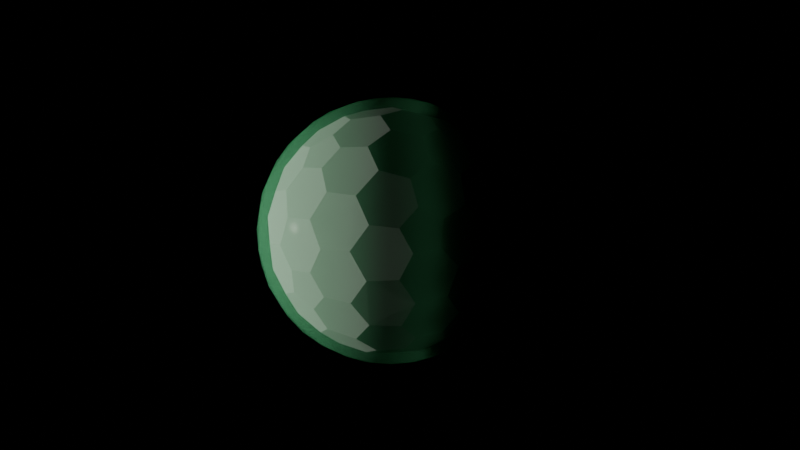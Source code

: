 # Source: test-hex-2.blend  (saved by Blender 4.4.30; exported with 4.5.12 LTS)
import bpy
from mathutils import Matrix  # noqa: F401  (used for matrix-valued properties, if any)

bpy.ops.wm.read_factory_settings(use_empty=True)
scene = bpy.context.scene
scene.name = 'Scene'

# ---- materials (node trees are filled in below, after node groups)
mat_x = bpy.data.materials.new('材质')

# ---- material node trees
mat_x.use_nodes = True; mat_x.node_tree.nodes.clear()
_N = mat_x.node_tree.nodes; _L = mat_x.node_tree.links
n0 = _N.new('ShaderNodeBsdfPrincipled'); n0.name = '原理化 BSDF'; n0.location = (2, 280)
n0.inputs[0].default_value = (0.2384, 0.7913, 0.4452, 1.0)
n0.inputs[2].default_value = 0.0
n0.inputs[3].default_value = 1.1
n0.inputs[4].default_value = 0.35
n0.inputs[9].default_value = (40.0, 40.0, 40.0)
n0.inputs[10].default_value = 1.0
n0.inputs[18].default_value = 0.12
n0.inputs[20].default_value = 0.0
n0.inputs[21].default_value = 4.0
n0.inputs[24].default_value = 0.2
n0.inputs[25].default_value = 1.0
n0.inputs[26].default_value = (0.0661, 1.0, 0.3798, 1.0)
n0.inputs[27].default_value = (0.3714, 1.0, 0.9849, 1.0)
n0.inputs[30].default_value = 2.0
n1 = _N.new('ShaderNodeOutputMaterial'); n1.name = '材质输出'; n1.location = (649, 289)
n2 = _N.new('ShaderNodeRGB'); n2.name = 'RGB'; n2.location = (-126, 466)
n2.outputs[0].default_value = (0.2384, 0.7913, 0.4452, 1.0)
n3 = _N.new('ShaderNodeVolumeScatter'); n3.name = '体积散射'; n3.location = (69, 458)
n3.phase = 'DRAINE'
n3.inputs[1].default_value = 0.0
n3.inputs[2].default_value = 1.0
n4 = _N.new('ShaderNodeAddShader'); n4.name = '相加着色器'; n4.location = (317, 209)
n5 = _N.new('ShaderNodeNewGeometry'); n5.name = '几何数据'; n5.location = (-208, 249)
_L.new(n2.outputs[0], n3.inputs[0])
_L.new(n0.outputs[0], n4.inputs[0])
_L.new(n4.outputs[0], n1.inputs[0])
_L.new(n3.outputs[0], n1.inputs[1])
_L.new(n5.outputs[8], n0.inputs[7])
n1.is_active_output = True

# ---- world
world_world = bpy.data.worlds.new('World'); scene.world = world_world
world_world.use_nodes = True; world_world.node_tree.nodes.clear()
_N = world_world.node_tree.nodes; _L = world_world.node_tree.links
n0 = _N.new('ShaderNodeOutputWorld'); n0.name = 'World Output'; n0.location = (300, 300)
n1 = _N.new('ShaderNodeBackground'); n1.name = 'Background'; n1.location = (10, 300)
n1.inputs[0].default_value = (0.05088, 0.05088, 0.05088, 1.0)
n1.inputs[1].default_value = 0.0
_L.new(n1.outputs[0], n0.inputs[0])
n0.is_active_output = True
world_world.color = (0.05088, 0.05088, 0.05088)
world_world.sun_shadow_jitter_overblur = 0.0

# ---- cameras
cam_x = bpy.data.cameras.new('摄像机')

# ---- lights
light_x = bpy.data.lights.new('点光', 'POINT')
light_x.color = (0.9295, 1.0, 0.862)
light_x.specular_factor = 0.0
light_x.transmission_factor = 0.0
light_x.cutoff_distance = 37.82
light_x.use_soft_falloff = False
light_x.energy = 2.5e+04
light_x.shadow_soft_size = 2.0
light_x.shadow_filter_radius = 0.0

# ---- meshes
me_x = bpy.data.meshes.new('球体')
me_x.from_pydata([(0.0, 2.97, 2.97), (0.0, 3.88, 1.607), (0.0, 4.119, 0.8194), (0.0, 4.2, 0.0), (0.0, 4.119, -0.8194), (0.0, 3.88, -1.607), (0.0, 3.492, -2.333), (0.0, 2.333, -3.492), (0.1599, 0.8036, 4.119), (0.3136, 1.576, 3.88), (0.4552, 2.289, 3.492), (0.5794, 2.913, 2.97), (0.6813, 3.425, 2.333), (0.757, 3.806, 1.607), (0.8036, 4.04, 0.8194), (0.8194, 4.119, 0.0), (0.8036, 4.04, -0.8194), (0.757, 3.806, -1.607), (0.6813, 3.425, -2.333), (0.5794, 2.913, -2.97), (0.4552, 2.289, -3.492), (0.3136, 1.576, -3.88), (0.1599, 0.8036, -4.119), (0.3136, 0.757, 4.119), (0.6151, 1.485, 3.88), (0.893, 2.156, 3.492), (1.137, 2.744, 2.97), (1.336, 3.226, 2.333), (1.485, 3.585, 1.607), (1.576, 3.806, 0.8194), (1.607, 3.88, 0.0), (1.576, 3.806, -0.8194), (1.485, 3.585, -1.607), (1.336, 3.226, -2.333), (1.137, 2.744, -2.97), (0.893, 2.156, -3.492), (0.6151, 1.485, -3.88), (0.3136, 0.757, -4.119), (0.4552, 0.6813, 4.119), (0.893, 1.336, 3.88), (1.296, 1.94, 3.492), (1.65, 2.469, 2.97), (1.94, 2.904, 2.333), (2.156, 3.226, 1.607), (2.289, 3.425, 0.8194), (2.333, 3.492, 0.0), (2.289, 3.425, -0.8194), (2.156, 3.226, -1.607), (1.94, 2.904, -2.333), (1.65, 2.469, -2.97), (1.296, 1.94, -3.492), (0.893, 1.336, -3.88), (0.4552, 0.6813, -4.119), (0.5794, 0.5794, 4.119), (1.137, 1.137, 3.88), (1.65, 1.65, 3.492), (2.1, 2.1, 2.97), (2.469, 2.469, 2.333), (2.744, 2.744, 1.607), (2.913, 2.913, 0.8194), (2.97, 2.97, 0.0), (2.913, 2.913, -0.8194), (2.744, 2.744, -1.607), (2.469, 2.469, -2.333), (2.1, 2.1, -2.97), (1.65, 1.65, -3.492), (1.137, 1.137, -3.88), (0.5794, 0.5794, -4.119), (0.6813, 0.4552, 4.119), (1.336, 0.893, 3.88), (1.94, 1.296, 3.492), (2.469, 1.65, 2.97), (2.904, 1.94, 2.333), (3.226, 2.156, 1.607), (3.425, 2.289, 0.8194), (3.492, 2.333, 0.0), (3.425, 2.289, -0.8194), (3.226, 2.156, -1.607), (2.904, 1.94, -2.333), (2.469, 1.65, -2.97), (1.94, 1.296, -3.492), (1.336, 0.893, -3.88), (0.6813, 0.4552, -4.119), (0.0, 0.0, 4.2), (0.757, 0.3136, 4.119), (1.485, 0.6151, 3.88), (2.156, 0.893, 3.492), (2.744, 1.137, 2.97), (3.226, 1.336, 2.333), (3.585, 1.485, 1.607), (3.806, 1.576, 0.8194), (3.88, 1.607, 0.0), (3.806, 1.576, -0.8194), (3.585, 1.485, -1.607), (3.226, 1.336, -2.333), (2.744, 1.137, -2.97), (2.156, 0.893, -3.492), (1.485, 0.6151, -3.88), (0.757, 0.3136, -4.119), (0.8036, 0.1599, 4.119), (1.576, 0.3136, 3.88), (2.289, 0.4552, 3.492), (2.913, 0.5794, 2.97), (3.425, 0.6813, 2.333), (3.806, 0.757, 1.607), (4.04, 0.8036, 0.8194), (4.119, 0.8194, 0.0), (4.04, 0.8036, -0.8194), (3.806, 0.757, -1.607), (3.425, 0.6813, -2.333), (2.913, 0.5794, -2.97), (2.289, 0.4552, -3.492), (1.576, 0.3136, -3.88), (0.8036, 0.1599, -4.119), (0.0, 0.0, -4.2), (0.8194, -1.49e-08, 4.119), (1.607, -2.682e-07, 3.88), (2.333, -2.086e-07, 3.492), (2.97, 0.0, 2.97), (3.492, -5.96e-08, 2.333), (3.88, 5.96e-08, 1.607), (4.119, -1.788e-07, 0.8194), (4.2, 5.96e-08, 0.0), (4.119, -1.788e-07, -0.8194), (3.88, 5.96e-08, -1.607), (3.492, -5.96e-08, -2.333), (2.97, 0.0, -2.97), (2.333, -2.086e-07, -3.492), (1.607, -2.682e-07, -3.88), (0.8194, -1.49e-08, -4.119), (0.8036, -0.1599, 4.119), (1.576, -0.3136, 3.88), (2.289, -0.4552, 3.492), (2.913, -0.5794, 2.97), (3.425, -0.6813, 2.333), (3.806, -0.757, 1.607), (4.04, -0.8036, 0.8194), (4.119, -0.8194, 0.0), (4.04, -0.8036, -0.8194), (3.806, -0.757, -1.607), (3.425, -0.6813, -2.333), (2.913, -0.5794, -2.97), (2.289, -0.4552, -3.492), (1.576, -0.3136, -3.88), (0.8036, -0.1599, -4.119), (0.757, -0.3136, 4.119), (1.485, -0.6151, 3.88), (2.156, -0.893, 3.492), (2.744, -1.137, 2.97), (3.226, -1.336, 2.333), (3.585, -1.485, 1.607), (3.806, -1.576, 0.8194), (3.88, -1.607, 0.0), (3.806, -1.576, -0.8194), (3.585, -1.485, -1.607), (3.226, -1.336, -2.333), (2.744, -1.137, -2.97), (2.156, -0.893, -3.492), (1.485, -0.6151, -3.88), (0.757, -0.3136, -4.119), (0.6813, -0.4552, 4.119), (1.336, -0.893, 3.88), (1.94, -1.296, 3.492), (2.469, -1.65, 2.97), (2.904, -1.94, 2.333), (3.226, -2.156, 1.607), (3.425, -2.289, 0.8194), (3.492, -2.333, 0.0), (3.425, -2.289, -0.8194), (3.226, -2.156, -1.607), (2.904, -1.94, -2.333), (2.469, -1.65, -2.97), (1.94, -1.296, -3.492), (1.336, -0.893, -3.88), (0.6813, -0.4552, -4.119), (0.5794, -0.5794, 4.119), (1.137, -1.137, 3.88), (1.65, -1.65, 3.492), (2.1, -2.1, 2.97), (2.469, -2.469, 2.333), (2.744, -2.744, 1.607), (2.913, -2.913, 0.8194), (2.97, -2.97, 0.0), (2.913, -2.913, -0.8194), (2.744, -2.744, -1.607), (2.469, -2.469, -2.333), (2.1, -2.1, -2.97), (1.65, -1.65, -3.492), (1.137, -1.137, -3.88), (0.5794, -0.5794, -4.119), (0.4552, -0.6813, 4.119), (0.893, -1.336, 3.88), (1.296, -1.94, 3.492), (1.65, -2.469, 2.97), (1.94, -2.904, 2.333), (2.156, -3.226, 1.607), (2.289, -3.425, 0.8194), (2.333, -3.492, 0.0), (2.289, -3.425, -0.8194), (2.156, -3.226, -1.607), (1.94, -2.904, -2.333), (1.65, -2.469, -2.97), (1.296, -1.94, -3.492), (0.893, -1.336, -3.88), (0.4552, -0.6813, -4.119), (0.3136, -0.757, 4.119), (0.6151, -1.485, 3.88), (0.893, -2.156, 3.492), (1.137, -2.744, 2.97), (1.336, -3.226, 2.333), (1.485, -3.585, 1.607), (1.576, -3.806, 0.8194), (1.607, -3.88, 0.0), (1.576, -3.806, -0.8194), (1.485, -3.585, -1.607), (1.336, -3.226, -2.333), (1.137, -2.744, -2.97), (0.893, -2.156, -3.492), (0.6151, -1.485, -3.88), (0.3136, -0.757, -4.119), (0.1599, -0.8036, 4.119), (0.3136, -1.576, 3.88), (0.4552, -2.289, 3.492), (0.5794, -2.913, 2.97), (0.6813, -3.425, 2.333), (0.757, -3.806, 1.607), (0.8036, -4.04, 0.8194), (0.8194, -4.119, 0.0), (0.8036, -4.04, -0.8194), (0.757, -3.806, -1.607), (0.6813, -3.425, -2.333), (0.5794, -2.913, -2.97), (0.4552, -2.289, -3.492), (0.3136, -1.576, -3.88), (0.1599, -0.8036, -4.119), (-4.47e-08, -0.8194, 4.119), (-4.47e-07, -1.607, 3.88), (-2.98e-07, -2.333, 3.492), (-5.96e-08, -2.97, 2.97), (-5.96e-08, -3.492, 2.333), (-1.192e-07, -3.88, 1.607), (-5.364e-07, -4.119, 0.8194), (-5.96e-08, -4.2, 0.0), (-5.364e-07, -4.119, -0.8194), (-1.192e-07, -3.88, -1.607), (-5.96e-08, -3.492, -2.333), (-5.96e-08, -2.97, -2.97), (-2.98e-07, -2.333, -3.492), (-4.47e-07, -1.607, -3.88), (-4.47e-08, -0.8194, -4.119), (-0.1599, -0.8036, 4.119), (-0.3136, -1.576, 3.88), (-0.4552, -2.289, 3.492), (-0.5794, -2.913, 2.97), (-0.6813, -3.425, 2.333), (-0.757, -3.806, 1.607), (-0.8036, -4.04, 0.8194), (-0.8194, -4.119, 0.0), (-0.8036, -4.04, -0.8194), (-0.757, -3.806, -1.607), (-0.6813, -3.425, -2.333), (-0.5794, -2.913, -2.97), (-0.4552, -2.289, -3.492), (-0.3136, -1.576, -3.88), (-0.1599, -0.8036, -4.119), (-0.3136, -0.757, 4.119), (-0.6151, -1.485, 3.88), (-0.893, -2.156, 3.492), (-1.137, -2.744, 2.97), (-1.336, -3.226, 2.333), (-1.485, -3.585, 1.607), (-1.576, -3.806, 0.8194), (-1.607, -3.88, 0.0), (-1.576, -3.806, -0.8194), (-1.485, -3.585, -1.607), (-1.336, -3.226, -2.333), (-1.137, -2.744, -2.97), (-0.893, -2.156, -3.492), (-0.6151, -1.485, -3.88), (-0.3136, -0.757, -4.119), (-0.4552, -0.6813, 4.119), (-0.893, -1.336, 3.88), (-1.296, -1.94, 3.492), (-1.65, -2.469, 2.97), (-1.94, -2.904, 2.333), (-2.156, -3.226, 1.607), (-2.289, -3.425, 0.8194), (-2.333, -3.492, 0.0), (-2.289, -3.425, -0.8194), (-2.156, -3.226, -1.607), (-1.94, -2.904, -2.333), (-1.65, -2.469, -2.97), (-1.296, -1.94, -3.492), (-0.893, -1.336, -3.88), (-0.4552, -0.6813, -4.119), (-0.5794, -0.5794, 4.119), (-1.137, -1.137, 3.88), (-1.65, -1.65, 3.492), (-2.1, -2.1, 2.97), (-2.469, -2.469, 2.333), (-2.744, -2.744, 1.607), (-2.913, -2.913, 0.8194), (-2.97, -2.97, 0.0), (-2.913, -2.913, -0.8194), (-2.744, -2.744, -1.607), (-2.469, -2.469, -2.333), (-2.1, -2.1, -2.97), (-1.65, -1.65, -3.492), (-1.137, -1.137, -3.88), (-0.5794, -0.5794, -4.119), (-0.6813, -0.4552, 4.119), (-1.336, -0.893, 3.88), (-1.94, -1.296, 3.492), (-2.469, -1.65, 2.97), (-2.904, -1.94, 2.333), (-3.226, -2.156, 1.607), (-3.425, -2.289, 0.8194), (-3.492, -2.333, 0.0), (-3.425, -2.289, -0.8194), (-3.226, -2.156, -1.607), (-2.904, -1.94, -2.333), (-2.469, -1.65, -2.97), (-1.94, -1.296, -3.492), (-1.336, -0.893, -3.88), (-0.6813, -0.4552, -4.119), (-0.757, -0.3136, 4.119), (-1.485, -0.6151, 3.88), (-2.156, -0.893, 3.492), (-2.744, -1.137, 2.97), (-3.226, -1.336, 2.333), (-3.585, -1.485, 1.607), (-3.806, -1.576, 0.8194), (-3.88, -1.607, 0.0), (-3.806, -1.576, -0.8194), (-3.585, -1.485, -1.607), (-3.226, -1.336, -2.333), (-2.744, -1.137, -2.97), (-2.156, -0.893, -3.492), (-1.485, -0.6151, -3.88), (-0.757, -0.3136, -4.119), (-0.8036, -0.1599, 4.119), (-1.576, -0.3136, 3.88), (-2.289, -0.4552, 3.492), (-2.913, -0.5794, 2.97), (-3.425, -0.6813, 2.333), (-3.806, -0.757, 1.607), (-4.04, -0.8036, 0.8194), (-4.119, -0.8194, 0.0), (-4.04, -0.8036, -0.8194), (-3.806, -0.757, -1.607), (-3.425, -0.6813, -2.333), (-2.913, -0.5794, -2.97), (-2.289, -0.4552, -3.492), (-1.576, -0.3136, -3.88), (-0.8036, -0.1599, -4.119), (-0.8194, 8.941e-08, 4.119), (-1.607, 4.172e-07, 3.88), (-2.333, 3.874e-07, 3.492), (-2.97, 2.98e-07, 2.97), (-3.492, 4.768e-07, 2.333), (-3.88, 5.364e-07, 1.607), (-4.119, 7.749e-07, 0.8194), (-4.2, 2.384e-07, 0.0), (-4.119, 7.749e-07, -0.8194), (-3.88, 5.364e-07, -1.607), (-3.492, 4.768e-07, -2.333), (-2.97, 2.98e-07, -2.97), (-2.333, 3.874e-07, -3.492), (-1.607, 4.172e-07, -3.88), (-0.8194, 8.941e-08, -4.119), (-0.8036, 0.1599, 4.119), (-1.576, 0.3136, 3.88), (-2.289, 0.4552, 3.492), (-2.913, 0.5794, 2.97), (-3.425, 0.6813, 2.333), (-3.806, 0.757, 1.607), (-4.04, 0.8036, 0.8194), (-4.119, 0.8194, 0.0), (-4.04, 0.8036, -0.8194), (-3.806, 0.757, -1.607), (-3.425, 0.6813, -2.333), (-2.913, 0.5794, -2.97), (-2.289, 0.4552, -3.492), (-1.576, 0.3136, -3.88), (-0.8036, 0.1599, -4.119), (-0.757, 0.3136, 4.119), (-1.485, 0.6151, 3.88), (-2.156, 0.893, 3.492), (-2.744, 1.137, 2.97), (-3.226, 1.336, 2.333), (-3.585, 1.485, 1.607), (-3.806, 1.576, 0.8194), (-3.88, 1.607, 0.0), (-3.806, 1.576, -0.8194), (-3.585, 1.485, -1.607), (-3.226, 1.336, -2.333), (-2.744, 1.137, -2.97), (-2.156, 0.893, -3.492), (-1.485, 0.6151, -3.88), (-0.757, 0.3136, -4.119), (-0.6813, 0.4552, 4.119), (-1.336, 0.893, 3.88), (-1.94, 1.296, 3.492), (-2.469, 1.65, 2.97), (-2.904, 1.94, 2.333), (-3.226, 2.156, 1.607), (-3.425, 2.289, 0.8194), (-3.492, 2.333, 0.0), (-3.425, 2.289, -0.8194), (-3.226, 2.156, -1.607), (-2.904, 1.94, -2.333), (-2.469, 1.65, -2.97), (-1.94, 1.296, -3.492), (-1.336, 0.893, -3.88), (-0.6813, 0.4552, -4.119), (-0.5794, 0.5794, 4.119), (-1.137, 1.137, 3.88), (-1.65, 1.65, 3.492), (-2.1, 2.1, 2.97), (-2.469, 2.469, 2.333), (-2.744, 2.744, 1.607), (-2.913, 2.913, 0.8194), (-2.97, 2.97, 0.0), (-2.913, 2.913, -0.8194), (-2.744, 2.744, -1.607), (-2.469, 2.469, -2.333), (-2.1, 2.1, -2.97), (-1.65, 1.65, -3.492), (-1.137, 1.137, -3.88), (-0.5794, 0.5794, -4.119), (-0.4552, 0.6813, 4.119), (-0.893, 1.336, 3.88), (-1.296, 1.94, 3.492), (-1.65, 2.469, 2.97), (-1.94, 2.904, 2.333), (-2.156, 3.226, 1.607), (-2.289, 3.425, 0.8194), (-2.333, 3.492, 0.0), (-2.289, 3.425, -0.8194), (-2.156, 3.226, -1.607), (-1.94, 2.904, -2.333), (-1.65, 2.469, -2.97), (-1.296, 1.94, -3.492), (-0.893, 1.336, -3.88), (-0.4552, 0.6813, -4.119), (-0.3136, 0.757, 4.119), (-0.6151, 1.485, 3.88), (-0.893, 2.156, 3.492), (-1.137, 2.744, 2.97), (-1.336, 3.226, 2.333), (-1.485, 3.585, 1.607), (-1.576, 3.806, 0.8194), (-1.607, 3.88, 0.0), (-1.576, 3.806, -0.8194), (-1.485, 3.585, -1.607), (-1.336, 3.226, -2.333), (-1.137, 2.744, -2.97), (-0.893, 2.156, -3.492), (-0.6151, 1.485, -3.88), (-0.3136, 0.757, -4.119), (-0.1599, 0.8036, 4.119), (-0.3136, 1.576, 3.88), (-0.4552, 2.289, 3.492), (-0.5794, 2.913, 2.97), (-0.6813, 3.425, 2.333), (-0.757, 3.806, 1.607), (-0.8036, 4.04, 0.8194), (-0.8194, 4.119, 0.0), (-0.8036, 4.04, -0.8194), (-0.757, 3.806, -1.607), (-0.6813, 3.425, -2.333), (-0.5794, 2.913, -2.97), (-0.4552, 2.289, -3.492), (-0.3136, 1.576, -3.88), (-0.1599, 0.8036, -4.119), (1.49e-07, 0.8194, 4.119), (4.768e-07, 1.607, 3.88), (4.768e-07, 2.333, 3.492), (7.153e-07, 3.492, 2.333), (4.768e-07, 2.97, -2.97), (4.768e-07, 1.607, -3.88), (1.49e-07, 0.8194, -4.119)], [], [(4, 3, 15, 16), (476, 475, 8, 9), (5, 4, 16, 17), (477, 476, 9, 10), (6, 5, 17, 18), (0, 477, 10, 11), (479, 6, 18, 19), (478, 0, 11, 12), (7, 479, 19, 20), (1, 478, 12, 13), (480, 7, 20, 21), (2, 1, 13, 14), (481, 480, 21, 22), (3, 2, 14, 15), (475, 83, 8), (114, 481, 22), (15, 14, 29, 30), (8, 83, 23), (114, 22, 37), (16, 15, 30, 31), (9, 8, 23, 24), (17, 16, 31, 32), (10, 9, 24, 25), (18, 17, 32, 33), (11, 10, 25, 26), (19, 18, 33, 34), (12, 11, 26, 27), (20, 19, 34, 35), (13, 12, 27, 28), (21, 20, 35, 36), (14, 13, 28, 29), (22, 21, 36, 37), (34, 33, 48, 49), (27, 26, 41, 42), (35, 34, 49, 50), (28, 27, 42, 43), (36, 35, 50, 51), (29, 28, 43, 44), (37, 36, 51, 52), (30, 29, 44, 45), (23, 83, 38), (114, 37, 52), (31, 30, 45, 46), (24, 23, 38, 39), (32, 31, 46, 47), (25, 24, 39, 40), (33, 32, 47, 48), (26, 25, 40, 41), (38, 83, 53), (114, 52, 67), (46, 45, 60, 61), (39, 38, 53, 54), (47, 46, 61, 62), (40, 39, 54, 55), (48, 47, 62, 63), (41, 40, 55, 56), (49, 48, 63, 64), (42, 41, 56, 57), (50, 49, 64, 65), (43, 42, 57, 58), (51, 50, 65, 66), (44, 43, 58, 59), (52, 51, 66, 67), (45, 44, 59, 60), (57, 56, 71, 72), (65, 64, 79, 80), (58, 57, 72, 73), (66, 65, 80, 81), (59, 58, 73, 74), (67, 66, 81, 82), (60, 59, 74, 75), (53, 83, 68), (114, 67, 82), (61, 60, 75, 76), (54, 53, 68, 69), (62, 61, 76, 77), (55, 54, 69, 70), (63, 62, 77, 78), (56, 55, 70, 71), (64, 63, 78, 79), (76, 75, 91, 92), (69, 68, 84, 85), (77, 76, 92, 93), (70, 69, 85, 86), (78, 77, 93, 94), (71, 70, 86, 87), (79, 78, 94, 95), (72, 71, 87, 88), (80, 79, 95, 96), (73, 72, 88, 89), (81, 80, 96, 97), (74, 73, 89, 90), (82, 81, 97, 98), (75, 74, 90, 91), (68, 83, 84), (114, 82, 98), (96, 95, 110, 111), (89, 88, 103, 104), (97, 96, 111, 112), (90, 89, 104, 105), (98, 97, 112, 113), (91, 90, 105, 106), (84, 83, 99), (114, 98, 113), (92, 91, 106, 107), (85, 84, 99, 100), (93, 92, 107, 108), (86, 85, 100, 101), (94, 93, 108, 109), (87, 86, 101, 102), (95, 94, 109, 110), (88, 87, 102, 103), (108, 107, 123, 124), (101, 100, 116, 117), (109, 108, 124, 125), (102, 101, 117, 118), (110, 109, 125, 126), (103, 102, 118, 119), (111, 110, 126, 127), (104, 103, 119, 120), (112, 111, 127, 128), (105, 104, 120, 121), (113, 112, 128, 129), (106, 105, 121, 122), (99, 83, 115), (114, 113, 129), (107, 106, 122, 123), (100, 99, 115, 116), (128, 127, 142, 143), (121, 120, 135, 136), (129, 128, 143, 144), (122, 121, 136, 137), (115, 83, 130), (114, 129, 144), (123, 122, 137, 138), (116, 115, 130, 131), (124, 123, 138, 139), (117, 116, 131, 132), (125, 124, 139, 140), (118, 117, 132, 133), (126, 125, 140, 141), (119, 118, 133, 134), (127, 126, 141, 142), (120, 119, 134, 135), (132, 131, 146, 147), (140, 139, 154, 155), (133, 132, 147, 148), (141, 140, 155, 156), (134, 133, 148, 149), (142, 141, 156, 157), (135, 134, 149, 150), (143, 142, 157, 158), (136, 135, 150, 151), (144, 143, 158, 159), (137, 136, 151, 152), (130, 83, 145), (114, 144, 159), (138, 137, 152, 153), (131, 130, 145, 146), (139, 138, 153, 154), (151, 150, 165, 166), (159, 158, 173, 174), (152, 151, 166, 167), (145, 83, 160), (114, 159, 174), (153, 152, 167, 168), (146, 145, 160, 161), (154, 153, 168, 169), (147, 146, 161, 162), (155, 154, 169, 170), (148, 147, 162, 163), (156, 155, 170, 171), (149, 148, 163, 164), (157, 156, 171, 172), (150, 149, 164, 165), (158, 157, 172, 173), (170, 169, 184, 185), (163, 162, 177, 178), (171, 170, 185, 186), (164, 163, 178, 179), (172, 171, 186, 187), (165, 164, 179, 180), (173, 172, 187, 188), (166, 165, 180, 181), (174, 173, 188, 189), (167, 166, 181, 182), (160, 83, 175), (114, 174, 189), (168, 167, 182, 183), (161, 160, 175, 176), (169, 168, 183, 184), (162, 161, 176, 177), (189, 188, 203, 204), (182, 181, 196, 197), (175, 83, 190), (114, 189, 204), (183, 182, 197, 198), (176, 175, 190, 191), (184, 183, 198, 199), (177, 176, 191, 192), (185, 184, 199, 200), (178, 177, 192, 193), (186, 185, 200, 201), (179, 178, 193, 194), (187, 186, 201, 202), (180, 179, 194, 195), (188, 187, 202, 203), (181, 180, 195, 196), (193, 192, 207, 208), (201, 200, 215, 216), (194, 193, 208, 209), (202, 201, 216, 217), (195, 194, 209, 210), (203, 202, 217, 218), (196, 195, 210, 211), (204, 203, 218, 219), (197, 196, 211, 212), (190, 83, 205), (114, 204, 219), (198, 197, 212, 213), (191, 190, 205, 206), (199, 198, 213, 214), (192, 191, 206, 207), (200, 199, 214, 215), (212, 211, 226, 227), (205, 83, 220), (114, 219, 234), (213, 212, 227, 228), (206, 205, 220, 221), (214, 213, 228, 229), (207, 206, 221, 222), (215, 214, 229, 230), (208, 207, 222, 223), (216, 215, 230, 231), (209, 208, 223, 224), (217, 216, 231, 232), (210, 209, 224, 225), (218, 217, 232, 233), (211, 210, 225, 226), (219, 218, 233, 234), (231, 230, 245, 246), (224, 223, 238, 239), (232, 231, 246, 247), (225, 224, 239, 240), (233, 232, 247, 248), (226, 225, 240, 241), (234, 233, 248, 249), (227, 226, 241, 242), (220, 83, 235), (114, 234, 249), (228, 227, 242, 243), (221, 220, 235, 236), (229, 228, 243, 244), (222, 221, 236, 237), (230, 229, 244, 245), (223, 222, 237, 238), (114, 249, 264), (243, 242, 257, 258), (236, 235, 250, 251), (244, 243, 258, 259), (237, 236, 251, 252), (245, 244, 259, 260), (238, 237, 252, 253), (246, 245, 260, 261), (239, 238, 253, 254), (247, 246, 261, 262), (240, 239, 254, 255), (248, 247, 262, 263), (241, 240, 255, 256), (249, 248, 263, 264), (242, 241, 256, 257), (235, 83, 250), (262, 261, 276, 277), (255, 254, 269, 270), (263, 262, 277, 278), (256, 255, 270, 271), (264, 263, 278, 279), (257, 256, 271, 272), (250, 83, 265), (114, 264, 279), (258, 257, 272, 273), (251, 250, 265, 266), (259, 258, 273, 274), (252, 251, 266, 267), (260, 259, 274, 275), (253, 252, 267, 268), (261, 260, 275, 276), (254, 253, 268, 269), (266, 265, 280, 281), (274, 273, 288, 289), (267, 266, 281, 282), (275, 274, 289, 290), (268, 267, 282, 283), (276, 275, 290, 291), (269, 268, 283, 284), (277, 276, 291, 292), (270, 269, 284, 285), (278, 277, 292, 293), (271, 270, 285, 286), (279, 278, 293, 294), (272, 271, 286, 287), (265, 83, 280), (114, 279, 294), (273, 272, 287, 288), (285, 284, 299, 300), (293, 292, 307, 308), (286, 285, 300, 301), (294, 293, 308, 309), (287, 286, 301, 302), (280, 83, 295), (114, 294, 309), (288, 287, 302, 303), (281, 280, 295, 296), (289, 288, 303, 304), (282, 281, 296, 297), (290, 289, 304, 305), (283, 282, 297, 298), (291, 290, 305, 306), (284, 283, 298, 299), (292, 291, 306, 307), (304, 303, 318, 319), (297, 296, 311, 312), (305, 304, 319, 320), (298, 297, 312, 313), (306, 305, 320, 321), (299, 298, 313, 314), (307, 306, 321, 322), (300, 299, 314, 315), (308, 307, 322, 323), (301, 300, 315, 316), (309, 308, 323, 324), (302, 301, 316, 317), (295, 83, 310), (114, 309, 324), (303, 302, 317, 318), (296, 295, 310, 311), (323, 322, 337, 338), (316, 315, 330, 331), (324, 323, 338, 339), (317, 316, 331, 332), (310, 83, 325), (114, 324, 339), (318, 317, 332, 333), (311, 310, 325, 326), (319, 318, 333, 334), (312, 311, 326, 327), (320, 319, 334, 335), (313, 312, 327, 328), (321, 320, 335, 336), (314, 313, 328, 329), (322, 321, 336, 337), (315, 314, 329, 330), (327, 326, 341, 342), (335, 334, 349, 350), (328, 327, 342, 343), (336, 335, 350, 351), (329, 328, 343, 344), (337, 336, 351, 352), (330, 329, 344, 345), (338, 337, 352, 353), (331, 330, 345, 346), (339, 338, 353, 354), (332, 331, 346, 347), (325, 83, 340), (114, 339, 354), (333, 332, 347, 348), (326, 325, 340, 341), (334, 333, 348, 349), (346, 345, 360, 361), (354, 353, 368, 369), (347, 346, 361, 362), (340, 83, 355), (114, 354, 369), (348, 347, 362, 363), (341, 340, 355, 356), (349, 348, 363, 364), (342, 341, 356, 357), (350, 349, 364, 365), (343, 342, 357, 358), (351, 350, 365, 366), (344, 343, 358, 359), (352, 351, 366, 367), (345, 344, 359, 360), (353, 352, 367, 368), (365, 364, 379, 380), (358, 357, 372, 373), (366, 365, 380, 381), (359, 358, 373, 374), (367, 366, 381, 382), (360, 359, 374, 375), (368, 367, 382, 383), (361, 360, 375, 376), (369, 368, 383, 384), (362, 361, 376, 377), (355, 83, 370), (114, 369, 384), (363, 362, 377, 378), (356, 355, 370, 371), (364, 363, 378, 379), (357, 356, 371, 372), (384, 383, 398, 399), (377, 376, 391, 392), (370, 83, 385), (114, 384, 399), (378, 377, 392, 393), (371, 370, 385, 386), (379, 378, 393, 394), (372, 371, 386, 387), (380, 379, 394, 395), (373, 372, 387, 388), (381, 380, 395, 396), (374, 373, 388, 389), (382, 381, 396, 397), (375, 374, 389, 390), (383, 382, 397, 398), (376, 375, 390, 391), (396, 395, 410, 411), (389, 388, 403, 404), (397, 396, 411, 412), (390, 389, 404, 405), (398, 397, 412, 413), (391, 390, 405, 406), (399, 398, 413, 414), (392, 391, 406, 407), (385, 83, 400), (114, 399, 414), (393, 392, 407, 408), (386, 385, 400, 401), (394, 393, 408, 409), (387, 386, 401, 402), (395, 394, 409, 410), (388, 387, 402, 403), (400, 83, 415), (114, 414, 429), (408, 407, 422, 423), (401, 400, 415, 416), (409, 408, 423, 424), (402, 401, 416, 417), (410, 409, 424, 425), (403, 402, 417, 418), (411, 410, 425, 426), (404, 403, 418, 419), (412, 411, 426, 427), (405, 404, 419, 420), (413, 412, 427, 428), (406, 405, 420, 421), (414, 413, 428, 429), (407, 406, 421, 422), (419, 418, 433, 434), (427, 426, 441, 442), (420, 419, 434, 435), (428, 427, 442, 443), (421, 420, 435, 436), (429, 428, 443, 444), (422, 421, 436, 437), (415, 83, 430), (114, 429, 444), (423, 422, 437, 438), (416, 415, 430, 431), (424, 423, 438, 439), (417, 416, 431, 432), (425, 424, 439, 440), (418, 417, 432, 433), (426, 425, 440, 441), (438, 437, 452, 453), (431, 430, 445, 446), (439, 438, 453, 454), (432, 431, 446, 447), (440, 439, 454, 455), (433, 432, 447, 448), (441, 440, 455, 456), (434, 433, 448, 449), (442, 441, 456, 457), (435, 434, 449, 450), (443, 442, 457, 458), (436, 435, 450, 451), (444, 443, 458, 459), (437, 436, 451, 452), (430, 83, 445), (114, 444, 459), (457, 456, 471, 472), (450, 449, 464, 465), (458, 457, 472, 473), (451, 450, 465, 466), (459, 458, 473, 474), (452, 451, 466, 467), (445, 83, 460), (114, 459, 474), (453, 452, 467, 468), (446, 445, 460, 461), (454, 453, 468, 469), (447, 446, 461, 462), (455, 454, 469, 470), (448, 447, 462, 463), (456, 455, 470, 471), (449, 448, 463, 464), (461, 460, 475, 476), (469, 468, 4, 5), (462, 461, 476, 477), (470, 469, 5, 6), (463, 462, 477, 0), (471, 470, 6, 479), (464, 463, 0, 478), (472, 471, 479, 7), (465, 464, 478, 1), (473, 472, 7, 480), (466, 465, 1, 2), (474, 473, 480, 481), (467, 466, 2, 3), (460, 83, 475), (114, 474, 481), (468, 467, 3, 4)])
me_x.polygons.foreach_set('use_smooth', [True] * 512)
_uv = me_x.uv_layers.new(name='UV贴图')
_uv.uv.foreach_set('vector', [0.75, 0.4375, 0.75, 0.5, 0.7188, 0.5, 0.7188, 0.4375, 0.75, 0.875, 0.75, 0.9375, 0.7188, 0.9375, 0.7188, 0.875, 0.75, 0.375, 0.75, 0.4375, 0.7188, 0.4375, 0.7188, 0.375, 0.75, 0.8125, 0.75, 0.875, 0.7188, 0.875, 0.7188, 0.8125, 0.75, 0.3125, 0.75, 0.375, 0.7188, 0.375, 0.7188, 0.3125, 0.75, 0.75, 0.75, 0.8125, 0.7188, 0.8125, 0.7188, 0.75, 0.75, 0.25, 0.75, 0.3125, 0.7188, 0.3125, 0.7188, 0.25, 0.75, 0.6875, 0.75, 0.75, 0.7188, 0.75, 0.7188, 0.6875, 0.75, 0.1875, 0.75, 0.25, 0.7188, 0.25, 0.7188, 0.1875, 0.75, 0.625, 0.75, 0.6875, 0.7188, 0.6875, 0.7188, 0.625, 0.75, 0.125, 0.75, 0.1875, 0.7188, 0.1875, 0.7188, 0.125, 0.75, 0.5625, 0.75, 0.625, 0.7188, 0.625, 0.7188, 0.5625, 0.75, 0.0625, 0.75, 0.125, 0.7188, 0.125, 0.7188, 0.0625, 0.75, 0.5, 0.75, 0.5625, 0.7188, 0.5625, 0.7188, 0.5, 0.75, 0.9375, 0.7344, 1.0, 0.7188, 0.9375, 0.7344, 0.0, 0.75, 0.0625, 0.7188, 0.0625, 0.7188, 0.5, 0.7188, 0.5625, 0.6875, 0.5625, 0.6875, 0.5, 0.7188, 0.9375, 0.7031, 1.0, 0.6875, 0.9375, 0.7031, 0.0, 0.7188, 0.0625, 0.6875, 0.0625, 0.7188, 0.4375, 0.7188, 0.5, 0.6875, 0.5, 0.6875, 0.4375, 0.7188, 0.875, 0.7188, 0.9375, 0.6875, 0.9375, 0.6875, 0.875, 0.7188, 0.375, 0.7188, 0.4375, 0.6875, 0.4375, 0.6875, 0.375, 0.7188, 0.8125, 0.7188, 0.875, 0.6875, 0.875, 0.6875, 0.8125, 0.7188, 0.3125, 0.7188, 0.375, 0.6875, 0.375, 0.6875, 0.3125, 0.7188, 0.75, 0.7188, 0.8125, 0.6875, 0.8125, 0.6875, 0.75, 0.7188, 0.25, 0.7188, 0.3125, 0.6875, 0.3125, 0.6875, 0.25, 0.7188, 0.6875, 0.7188, 0.75, 0.6875, 0.75, 0.6875, 0.6875, 0.7188, 0.1875, 0.7188, 0.25, 0.6875, 0.25, 0.6875, 0.1875, 0.7188, 0.625, 0.7188, 0.6875, 0.6875, 0.6875, 0.6875, 0.625, 0.7188, 0.125, 0.7188, 0.1875, 0.6875, 0.1875, 0.6875, 0.125, 0.7188, 0.5625, 0.7188, 0.625, 0.6875, 0.625, 0.6875, 0.5625, 0.7188, 0.0625, 0.7188, 0.125, 0.6875, 0.125, 0.6875, 0.0625, 0.6875, 0.25, 0.6875, 0.3125, 0.6562, 0.3125, 0.6562, 0.25, 0.6875, 0.6875, 0.6875, 0.75, 0.6562, 0.75, 0.6562, 0.6875, 0.6875, 0.1875, 0.6875, 0.25, 0.6562, 0.25, 0.6562, 0.1875, 0.6875, 0.625, 0.6875, 0.6875, 0.6562, 0.6875, 0.6562, 0.625, 0.6875, 0.125, 0.6875, 0.1875, 0.6562, 0.1875, 0.6562, 0.125, 0.6875, 0.5625, 0.6875, 0.625, 0.6562, 0.625, 0.6562, 0.5625, 0.6875, 0.0625, 0.6875, 0.125, 0.6562, 0.125, 0.6562, 0.0625, 0.6875, 0.5, 0.6875, 0.5625, 0.6562, 0.5625, 0.6562, 0.5, 0.6875, 0.9375, 0.6719, 1.0, 0.6562, 0.9375, 0.6719, 0.0, 0.6875, 0.0625, 0.6562, 0.0625, 0.6875, 0.4375, 0.6875, 0.5, 0.6562, 0.5, 0.6562, 0.4375, 0.6875, 0.875, 0.6875, 0.9375, 0.6562, 0.9375, 0.6562, 0.875, 0.6875, 0.375, 0.6875, 0.4375, 0.6562, 0.4375, 0.6562, 0.375, 0.6875, 0.8125, 0.6875, 0.875, 0.6562, 0.875, 0.6562, 0.8125, 0.6875, 0.3125, 0.6875, 0.375, 0.6562, 0.375, 0.6562, 0.3125, 0.6875, 0.75, 0.6875, 0.8125, 0.6562, 0.8125, 0.6562, 0.75, 0.6562, 0.9375, 0.6406, 1.0, 0.625, 0.9375, 0.6406, 0.0, 0.6562, 0.0625, 0.625, 0.0625, 0.6562, 0.4375, 0.6562, 0.5, 0.625, 0.5, 0.625, 0.4375, 0.6562, 0.875, 0.6562, 0.9375, 0.625, 0.9375, 0.625, 0.875, 0.6562, 0.375, 0.6562, 0.4375, 0.625, 0.4375, 0.625, 0.375, 0.6562, 0.8125, 0.6562, 0.875, 0.625, 0.875, 0.625, 0.8125, 0.6562, 0.3125, 0.6562, 0.375, 0.625, 0.375, 0.625, 0.3125, 0.6562, 0.75, 0.6562, 0.8125, 0.625, 0.8125, 0.625, 0.75, 0.6562, 0.25, 0.6562, 0.3125, 0.625, 0.3125, 0.625, 0.25, 0.6562, 0.6875, 0.6562, 0.75, 0.625, 0.75, 0.625, 0.6875, 0.6562, 0.1875, 0.6562, 0.25, 0.625, 0.25, 0.625, 0.1875, 0.6562, 0.625, 0.6562, 0.6875, 0.625, 0.6875, 0.625, 0.625, 0.6562, 0.125, 0.6562, 0.1875, 0.625, 0.1875, 0.625, 0.125, 0.6562, 0.5625, 0.6562, 0.625, 0.625, 0.625, 0.625, 0.5625, 0.6562, 0.0625, 0.6562, 0.125, 0.625, 0.125, 0.625, 0.0625, 0.6562, 0.5, 0.6562, 0.5625, 0.625, 0.5625, 0.625, 0.5, 0.625, 0.6875, 0.625, 0.75, 0.5938, 0.75, 0.5938, 0.6875, 0.625, 0.1875, 0.625, 0.25, 0.5938, 0.25, 0.5938, 0.1875, 0.625, 0.625, 0.625, 0.6875, 0.5938, 0.6875, 0.5938, 0.625, 0.625, 0.125, 0.625, 0.1875, 0.5938, 0.1875, 0.5938, 0.125, 0.625, 0.5625, 0.625, 0.625, 0.5938, 0.625, 0.5938, 0.5625, 0.625, 0.0625, 0.625, 0.125, 0.5938, 0.125, 0.5938, 0.0625, 0.625, 0.5, 0.625, 0.5625, 0.5938, 0.5625, 0.5938, 0.5, 0.625, 0.9375, 0.6094, 1.0, 0.5938, 0.9375, 0.6094, 0.0, 0.625, 0.0625, 0.5938, 0.0625, 0.625, 0.4375, 0.625, 0.5, 0.5938, 0.5, 0.5938, 0.4375, 0.625, 0.875, 0.625, 0.9375, 0.5938, 0.9375, 0.5938, 0.875, 0.625, 0.375, 0.625, 0.4375, 0.5938, 0.4375, 0.5938, 0.375, 0.625, 0.8125, 0.625, 0.875, 0.5938, 0.875, 0.5938, 0.8125, 0.625, 0.3125, 0.625, 0.375, 0.5938, 0.375, 0.5938, 0.3125, 0.625, 0.75, 0.625, 0.8125, 0.5938, 0.8125, 0.5938, 0.75, 0.625, 0.25, 0.625, 0.3125, 0.5938, 0.3125, 0.5938, 0.25, 0.5938, 0.4375, 0.5938, 0.5, 0.5625, 0.5, 0.5625, 0.4375, 0.5938, 0.875, 0.5938, 0.9375, 0.5625, 0.9375, 0.5625, 0.875, 0.5938, 0.375, 0.5938, 0.4375, 0.5625, 0.4375, 0.5625, 0.375, 0.5938, 0.8125, 0.5938, 0.875, 0.5625, 0.875, 0.5625, 0.8125, 0.5938, 0.3125, 0.5938, 0.375, 0.5625, 0.375, 0.5625, 0.3125, 0.5938, 0.75, 0.5938, 0.8125, 0.5625, 0.8125, 0.5625, 0.75, 0.5938, 0.25, 0.5938, 0.3125, 0.5625, 0.3125, 0.5625, 0.25, 0.5938, 0.6875, 0.5938, 0.75, 0.5625, 0.75, 0.5625, 0.6875, 0.5938, 0.1875, 0.5938, 0.25, 0.5625, 0.25, 0.5625, 0.1875, 0.5938, 0.625, 0.5938, 0.6875, 0.5625, 0.6875, 0.5625, 0.625, 0.5938, 0.125, 0.5938, 0.1875, 0.5625, 0.1875, 0.5625, 0.125, 0.5938, 0.5625, 0.5938, 0.625, 0.5625, 0.625, 0.5625, 0.5625, 0.5938, 0.0625, 0.5938, 0.125, 0.5625, 0.125, 0.5625, 0.0625, 0.5938, 0.5, 0.5938, 0.5625, 0.5625, 0.5625, 0.5625, 0.5, 0.5938, 0.9375, 0.5781, 1.0, 0.5625, 0.9375, 0.5781, 0.0, 0.5938, 0.0625, 0.5625, 0.0625, 0.5625, 0.1875, 0.5625, 0.25, 0.5312, 0.25, 0.5312, 0.1875, 0.5625, 0.625, 0.5625, 0.6875, 0.5312, 0.6875, 0.5312, 0.625, 0.5625, 0.125, 0.5625, 0.1875, 0.5312, 0.1875, 0.5312, 0.125, 0.5625, 0.5625, 0.5625, 0.625, 0.5312, 0.625, 0.5312, 0.5625, 0.5625, 0.0625, 0.5625, 0.125, 0.5312, 0.125, 0.5312, 0.0625, 0.5625, 0.5, 0.5625, 0.5625, 0.5312, 0.5625, 0.5312, 0.5, 0.5625, 0.9375, 0.5469, 1.0, 0.5312, 0.9375, 0.5469, 0.0, 0.5625, 0.0625, 0.5312, 0.0625, 0.5625, 0.4375, 0.5625, 0.5, 0.5312, 0.5, 0.5312, 0.4375, 0.5625, 0.875, 0.5625, 0.9375, 0.5312, 0.9375, 0.5312, 0.875, 0.5625, 0.375, 0.5625, 0.4375, 0.5312, 0.4375, 0.5312, 0.375, 0.5625, 0.8125, 0.5625, 0.875, 0.5312, 0.875, 0.5312, 0.8125, 0.5625, 0.3125, 0.5625, 0.375, 0.5312, 0.375, 0.5312, 0.3125, 0.5625, 0.75, 0.5625, 0.8125, 0.5312, 0.8125, 0.5312, 0.75, 0.5625, 0.25, 0.5625, 0.3125, 0.5312, 0.3125, 0.5312, 0.25, 0.5625, 0.6875, 0.5625, 0.75, 0.5312, 0.75, 0.5312, 0.6875, 0.5312, 0.375, 0.5312, 0.4375, 0.5, 0.4375, 0.5, 0.375, 0.5312, 0.8125, 0.5312, 0.875, 0.5, 0.875, 0.5, 0.8125, 0.5312, 0.3125, 0.5312, 0.375, 0.5, 0.375, 0.5, 0.3125, 0.5312, 0.75, 0.5312, 0.8125, 0.5, 0.8125, 0.5, 0.75, 0.5312, 0.25, 0.5312, 0.3125, 0.5, 0.3125, 0.5, 0.25, 0.5312, 0.6875, 0.5312, 0.75, 0.5, 0.75, 0.5, 0.6875, 0.5312, 0.1875, 0.5312, 0.25, 0.5, 0.25, 0.5, 0.1875, 0.5312, 0.625, 0.5312, 0.6875, 0.5, 0.6875, 0.5, 0.625, 0.5312, 0.125, 0.5312, 0.1875, 0.5, 0.1875, 0.5, 0.125, 0.5312, 0.5625, 0.5312, 0.625, 0.5, 0.625, 0.5, 0.5625, 0.5312, 0.0625, 0.5312, 0.125, 0.5, 0.125, 0.5, 0.0625, 0.5312, 0.5, 0.5312, 0.5625, 0.5, 0.5625, 0.5, 0.5, 0.5312, 0.9375, 0.5156, 1.0, 0.5, 0.9375, 0.5156, 0.0, 0.5312, 0.0625, 0.5, 0.0625, 0.5312, 0.4375, 0.5312, 0.5, 0.5, 0.5, 0.5, 0.4375, 0.5312, 0.875, 0.5312, 0.9375, 0.5, 0.9375, 0.5, 0.875, 0.5, 0.125, 0.5, 0.1875, 0.4688, 0.1875, 0.4687, 0.125, 0.5, 0.5625, 0.5, 0.625, 0.4688, 0.625, 0.4688, 0.5625, 0.5, 0.0625, 0.5, 0.125, 0.4687, 0.125, 0.4688, 0.0625, 0.5, 0.5, 0.5, 0.5625, 0.4688, 0.5625, 0.4688, 0.5, 0.5, 0.9375, 0.4844, 1.0, 0.4688, 0.9375, 0.4844, 0.0, 0.5, 0.0625, 0.4688, 0.0625, 0.5, 0.4375, 0.5, 0.5, 0.4688, 0.5, 0.4688, 0.4375, 0.5, 0.875, 0.5, 0.9375, 0.4688, 0.9375, 0.4687, 0.875, 0.5, 0.375, 0.5, 0.4375, 0.4688, 0.4375, 0.4688, 0.375, 0.5, 0.8125, 0.5, 0.875, 0.4687, 0.875, 0.4688, 0.8125, 0.5, 0.3125, 0.5, 0.375, 0.4688, 0.375, 0.4688, 0.3125, 0.5, 0.75, 0.5, 0.8125, 0.4688, 0.8125, 0.4688, 0.75, 0.5, 0.25, 0.5, 0.3125, 0.4688, 0.3125, 0.4688, 0.25, 0.5, 0.6875, 0.5, 0.75, 0.4688, 0.75, 0.4688, 0.6875, 0.5, 0.1875, 0.5, 0.25, 0.4688, 0.25, 0.4688, 0.1875, 0.5, 0.625, 0.5, 0.6875, 0.4688, 0.6875, 0.4688, 0.625, 0.4688, 0.8125, 0.4687, 0.875, 0.4375, 0.875, 0.4375, 0.8125, 0.4688, 0.3125, 0.4688, 0.375, 0.4375, 0.375, 0.4375, 0.3125, 0.4688, 0.75, 0.4688, 0.8125, 0.4375, 0.8125, 0.4375, 0.75, 0.4688, 0.25, 0.4688, 0.3125, 0.4375, 0.3125, 0.4375, 0.25, 0.4688, 0.6875, 0.4688, 0.75, 0.4375, 0.75, 0.4375, 0.6875, 0.4688, 0.1875, 0.4688, 0.25, 0.4375, 0.25, 0.4375, 0.1875, 0.4688, 0.625, 0.4688, 0.6875, 0.4375, 0.6875, 0.4375, 0.625, 0.4687, 0.125, 0.4688, 0.1875, 0.4375, 0.1875, 0.4375, 0.125, 0.4688, 0.5625, 0.4688, 0.625, 0.4375, 0.625, 0.4375, 0.5625, 0.4688, 0.0625, 0.4687, 0.125, 0.4375, 0.125, 0.4375, 0.0625, 0.4688, 0.5, 0.4688, 0.5625, 0.4375, 0.5625, 0.4375, 0.5, 0.4688, 0.9375, 0.4531, 1.0, 0.4375, 0.9375, 0.4531, 0.0, 0.4688, 0.0625, 0.4375, 0.0625, 0.4688, 0.4375, 0.4688, 0.5, 0.4375, 0.5, 0.4375, 0.4375, 0.4687, 0.875, 0.4688, 0.9375, 0.4375, 0.9375, 0.4375, 0.875, 0.4688, 0.375, 0.4688, 0.4375, 0.4375, 0.4375, 0.4375, 0.375, 0.4375, 0.5625, 0.4375, 0.625, 0.4062, 0.625, 0.4062, 0.5625, 0.4375, 0.0625, 0.4375, 0.125, 0.4062, 0.125, 0.4062, 0.0625, 0.4375, 0.5, 0.4375, 0.5625, 0.4062, 0.5625, 0.4062, 0.5, 0.4375, 0.9375, 0.4219, 1.0, 0.4062, 0.9375, 0.4219, 0.0, 0.4375, 0.0625, 0.4062, 0.0625, 0.4375, 0.4375, 0.4375, 0.5, 0.4062, 0.5, 0.4062, 0.4375, 0.4375, 0.875, 0.4375, 0.9375, 0.4062, 0.9375, 0.4062, 0.875, 0.4375, 0.375, 0.4375, 0.4375, 0.4062, 0.4375, 0.4062, 0.375, 0.4375, 0.8125, 0.4375, 0.875, 0.4062, 0.875, 0.4062, 0.8125, 0.4375, 0.3125, 0.4375, 0.375, 0.4062, 0.375, 0.4062, 0.3125, 0.4375, 0.75, 0.4375, 0.8125, 0.4062, 0.8125, 0.4062, 0.75, 0.4375, 0.25, 0.4375, 0.3125, 0.4062, 0.3125, 0.4062, 0.25, 0.4375, 0.6875, 0.4375, 0.75, 0.4062, 0.75, 0.4062, 0.6875, 0.4375, 0.1875, 0.4375, 0.25, 0.4062, 0.25, 0.4062, 0.1875, 0.4375, 0.625, 0.4375, 0.6875, 0.4062, 0.6875, 0.4062, 0.625, 0.4375, 0.125, 0.4375, 0.1875, 0.4062, 0.1875, 0.4062, 0.125, 0.4062, 0.3125, 0.4062, 0.375, 0.375, 0.375, 0.375, 0.3125, 0.4062, 0.75, 0.4062, 0.8125, 0.375, 0.8125, 0.375, 0.75, 0.4062, 0.25, 0.4062, 0.3125, 0.375, 0.3125, 0.375, 0.25, 0.4062, 0.6875, 0.4062, 0.75, 0.375, 0.75, 0.375, 0.6875, 0.4062, 0.1875, 0.4062, 0.25, 0.375, 0.25, 0.375, 0.1875, 0.4062, 0.625, 0.4062, 0.6875, 0.375, 0.6875, 0.375, 0.625, 0.4062, 0.125, 0.4062, 0.1875, 0.375, 0.1875, 0.375, 0.125, 0.4062, 0.5625, 0.4062, 0.625, 0.375, 0.625, 0.375, 0.5625, 0.4062, 0.0625, 0.4062, 0.125, 0.375, 0.125, 0.375, 0.0625, 0.4062, 0.5, 0.4062, 0.5625, 0.375, 0.5625, 0.375, 0.5, 0.4062, 0.9375, 0.3906, 1.0, 0.375, 0.9375, 0.3906, 0.0, 0.4062, 0.0625, 0.375, 0.0625, 0.4062, 0.4375, 0.4062, 0.5, 0.375, 0.5, 0.375, 0.4375, 0.4062, 0.875, 0.4062, 0.9375, 0.375, 0.9375, 0.375, 0.875, 0.4062, 0.375, 0.4062, 0.4375, 0.375, 0.4375, 0.375, 0.375, 0.4062, 0.8125, 0.4062, 0.875, 0.375, 0.875, 0.375, 0.8125, 0.375, 0.0625, 0.375, 0.125, 0.3437, 0.125, 0.3438, 0.0625, 0.375, 0.5, 0.375, 0.5625, 0.3438, 0.5625, 0.3438, 0.5, 0.375, 0.9375, 0.3594, 1.0, 0.3438, 0.9375, 0.3594, 0.0, 0.375, 0.0625, 0.3438, 0.0625, 0.375, 0.4375, 0.375, 0.5, 0.3438, 0.5, 0.3438, 0.4375, 0.375, 0.875, 0.375, 0.9375, 0.3438, 0.9375, 0.3437, 0.875, 0.375, 0.375, 0.375, 0.4375, 0.3438, 0.4375, 0.3438, 0.375, 0.375, 0.8125, 0.375, 0.875, 0.3437, 0.875, 0.3438, 0.8125, 0.375, 0.3125, 0.375, 0.375, 0.3438, 0.375, 0.3438, 0.3125, 0.375, 0.75, 0.375, 0.8125, 0.3438, 0.8125, 0.3438, 0.75, 0.375, 0.25, 0.375, 0.3125, 0.3438, 0.3125, 0.3438, 0.25, 0.375, 0.6875, 0.375, 0.75, 0.3438, 0.75, 0.3438, 0.6875, 0.375, 0.1875, 0.375, 0.25, 0.3438, 0.25, 0.3438, 0.1875, 0.375, 0.625, 0.375, 0.6875, 0.3438, 0.6875, 0.3438, 0.625, 0.375, 0.125, 0.375, 0.1875, 0.3438, 0.1875, 0.3437, 0.125, 0.375, 0.5625, 0.375, 0.625, 0.3438, 0.625, 0.3438, 0.5625, 0.3438, 0.75, 0.3438, 0.8125, 0.3125, 0.8125, 0.3125, 0.75, 0.3438, 0.25, 0.3438, 0.3125, 0.3125, 0.3125, 0.3125, 0.25, 0.3438, 0.6875, 0.3438, 0.75, 0.3125, 0.75, 0.3125, 0.6875, 0.3438, 0.1875, 0.3438, 0.25, 0.3125, 0.25, 0.3125, 0.1875, 0.3438, 0.625, 0.3438, 0.6875, 0.3125, 0.6875, 0.3125, 0.625, 0.3437, 0.125, 0.3438, 0.1875, 0.3125, 0.1875, 0.3125, 0.125, 0.3438, 0.5625, 0.3438, 0.625, 0.3125, 0.625, 0.3125, 0.5625, 0.3438, 0.0625, 0.3437, 0.125, 0.3125, 0.125, 0.3125, 0.0625, 0.3438, 0.5, 0.3438, 0.5625, 0.3125, 0.5625, 0.3125, 0.5, 0.3438, 0.9375, 0.3281, 1.0, 0.3125, 0.9375, 0.3281, 0.0, 0.3438, 0.0625, 0.3125, 0.0625, 0.3438, 0.4375, 0.3438, 0.5, 0.3125, 0.5, 0.3125, 0.4375, 0.3437, 0.875, 0.3438, 0.9375, 0.3125, 0.9375, 0.3125, 0.875, 0.3438, 0.375, 0.3438, 0.4375, 0.3125, 0.4375, 0.3125, 0.375, 0.3438, 0.8125, 0.3437, 0.875, 0.3125, 0.875, 0.3125, 0.8125, 0.3438, 0.3125, 0.3438, 0.375, 0.3125, 0.375, 0.3125, 0.3125, 0.3125, 0.5, 0.3125, 0.5625, 0.2812, 0.5625, 0.2812, 0.5, 0.3125, 0.9375, 0.2969, 1.0, 0.2812, 0.9375, 0.2969, 0.0, 0.3125, 0.0625, 0.2812, 0.0625, 0.3125, 0.4375, 0.3125, 0.5, 0.2812, 0.5, 0.2812, 0.4375, 0.3125, 0.875, 0.3125, 0.9375, 0.2812, 0.9375, 0.2812, 0.875, 0.3125, 0.375, 0.3125, 0.4375, 0.2812, 0.4375, 0.2812, 0.375, 0.3125, 0.8125, 0.3125, 0.875, 0.2812, 0.875, 0.2812, 0.8125, 0.3125, 0.3125, 0.3125, 0.375, 0.2812, 0.375, 0.2812, 0.3125, 0.3125, 0.75, 0.3125, 0.8125, 0.2812, 0.8125, 0.2812, 0.75, 0.3125, 0.25, 0.3125, 0.3125, 0.2812, 0.3125, 0.2812, 0.25, 0.3125, 0.6875, 0.3125, 0.75, 0.2812, 0.75, 0.2812, 0.6875, 0.3125, 0.1875, 0.3125, 0.25, 0.2812, 0.25, 0.2812, 0.1875, 0.3125, 0.625, 0.3125, 0.6875, 0.2812, 0.6875, 0.2812, 0.625, 0.3125, 0.125, 0.3125, 0.1875, 0.2812, 0.1875, 0.2812, 0.125, 0.3125, 0.5625, 0.3125, 0.625, 0.2812, 0.625, 0.2812, 0.5625, 0.3125, 0.0625, 0.3125, 0.125, 0.2812, 0.125, 0.2812, 0.0625, 0.2812, 0.25, 0.2812, 0.3125, 0.25, 0.3125, 0.25, 0.25, 0.2812, 0.6875, 0.2812, 0.75, 0.25, 0.75, 0.25, 0.6875, 0.2812, 0.1875, 0.2812, 0.25, 0.25, 0.25, 0.25, 0.1875, 0.2812, 0.625, 0.2812, 0.6875, 0.25, 0.6875, 0.25, 0.625, 0.2812, 0.125, 0.2812, 0.1875, 0.25, 0.1875, 0.25, 0.125, 0.2812, 0.5625, 0.2812, 0.625, 0.25, 0.625, 0.25, 0.5625, 0.2812, 0.0625, 0.2812, 0.125, 0.25, 0.125, 0.25, 0.0625, 0.2812, 0.5, 0.2812, 0.5625, 0.25, 0.5625, 0.25, 0.5, 0.2812, 0.9375, 0.2656, 1.0, 0.25, 0.9375, 0.2656, 0.0, 0.2812, 0.0625, 0.25, 0.0625, 0.2812, 0.4375, 0.2812, 0.5, 0.25, 0.5, 0.25, 0.4375, 0.2812, 0.875, 0.2812, 0.9375, 0.25, 0.9375, 0.25, 0.875, 0.2812, 0.375, 0.2812, 0.4375, 0.25, 0.4375, 0.25, 0.375, 0.2812, 0.8125, 0.2812, 0.875, 0.25, 0.875, 0.25, 0.8125, 0.2812, 0.3125, 0.2812, 0.375, 0.25, 0.375, 0.25, 0.3125, 0.2812, 0.75, 0.2812, 0.8125, 0.25, 0.8125, 0.25, 0.75, 0.2344, 0.0, 0.25, 0.0625, 0.2188, 0.0625, 0.25, 0.4375, 0.25, 0.5, 0.2188, 0.5, 0.2188, 0.4375, 0.25, 0.875, 0.25, 0.9375, 0.2188, 0.9375, 0.2187, 0.875, 0.25, 0.375, 0.25, 0.4375, 0.2188, 0.4375, 0.2188, 0.375, 0.25, 0.8125, 0.25, 0.875, 0.2187, 0.875, 0.2188, 0.8125, 0.25, 0.3125, 0.25, 0.375, 0.2188, 0.375, 0.2188, 0.3125, 0.25, 0.75, 0.25, 0.8125, 0.2188, 0.8125, 0.2188, 0.75, 0.25, 0.25, 0.25, 0.3125, 0.2188, 0.3125, 0.2188, 0.25, 0.25, 0.6875, 0.25, 0.75, 0.2188, 0.75, 0.2188, 0.6875, 0.25, 0.1875, 0.25, 0.25, 0.2188, 0.25, 0.2188, 0.1875, 0.25, 0.625, 0.25, 0.6875, 0.2188, 0.6875, 0.2188, 0.625, 0.25, 0.125, 0.25, 0.1875, 0.2188, 0.1875, 0.2187, 0.125, 0.25, 0.5625, 0.25, 0.625, 0.2188, 0.625, 0.2188, 0.5625, 0.25, 0.0625, 0.25, 0.125, 0.2187, 0.125, 0.2188, 0.0625, 0.25, 0.5, 0.25, 0.5625, 0.2188, 0.5625, 0.2188, 0.5, 0.25, 0.9375, 0.2344, 1.0, 0.2188, 0.9375, 0.2188, 0.1875, 0.2188, 0.25, 0.1875, 0.25, 0.1875, 0.1875, 0.2188, 0.625, 0.2188, 0.6875, 0.1875, 0.6875, 0.1875, 0.625, 0.2187, 0.125, 0.2188, 0.1875, 0.1875, 0.1875, 0.1875, 0.125, 0.2188, 0.5625, 0.2188, 0.625, 0.1875, 0.625, 0.1875, 0.5625, 0.2188, 0.0625, 0.2187, 0.125, 0.1875, 0.125, 0.1875, 0.0625, 0.2188, 0.5, 0.2188, 0.5625, 0.1875, 0.5625, 0.1875, 0.5, 0.2188, 0.9375, 0.2031, 1.0, 0.1875, 0.9375, 0.2031, 0.0, 0.2188, 0.0625, 0.1875, 0.0625, 0.2188, 0.4375, 0.2188, 0.5, 0.1875, 0.5, 0.1875, 0.4375, 0.2187, 0.875, 0.2188, 0.9375, 0.1875, 0.9375, 0.1875, 0.875, 0.2188, 0.375, 0.2188, 0.4375, 0.1875, 0.4375, 0.1875, 0.375, 0.2188, 0.8125, 0.2187, 0.875, 0.1875, 0.875, 0.1875, 0.8125, 0.2188, 0.3125, 0.2188, 0.375, 0.1875, 0.375, 0.1875, 0.3125, 0.2188, 0.75, 0.2188, 0.8125, 0.1875, 0.8125, 0.1875, 0.75, 0.2188, 0.25, 0.2188, 0.3125, 0.1875, 0.3125, 0.1875, 0.25, 0.2188, 0.6875, 0.2188, 0.75, 0.1875, 0.75, 0.1875, 0.6875, 0.1875, 0.875, 0.1875, 0.9375, 0.1562, 0.9375, 0.1562, 0.875, 0.1875, 0.375, 0.1875, 0.4375, 0.1562, 0.4375, 0.1562, 0.375, 0.1875, 0.8125, 0.1875, 0.875, 0.1562, 0.875, 0.1562, 0.8125, 0.1875, 0.3125, 0.1875, 0.375, 0.1562, 0.375, 0.1562, 0.3125, 0.1875, 0.75, 0.1875, 0.8125, 0.1562, 0.8125, 0.1563, 0.75, 0.1875, 0.25, 0.1875, 0.3125, 0.1562, 0.3125, 0.1563, 0.25, 0.1875, 0.6875, 0.1875, 0.75, 0.1563, 0.75, 0.1562, 0.6875, 0.1875, 0.1875, 0.1875, 0.25, 0.1563, 0.25, 0.1562, 0.1875, 0.1875, 0.625, 0.1875, 0.6875, 0.1562, 0.6875, 0.1562, 0.625, 0.1875, 0.125, 0.1875, 0.1875, 0.1562, 0.1875, 0.1562, 0.125, 0.1875, 0.5625, 0.1875, 0.625, 0.1562, 0.625, 0.1562, 0.5625, 0.1875, 0.0625, 0.1875, 0.125, 0.1562, 0.125, 0.1562, 0.0625, 0.1875, 0.5, 0.1875, 0.5625, 0.1562, 0.5625, 0.1563, 0.5, 0.1875, 0.9375, 0.1719, 1.0, 0.1562, 0.9375, 0.1719, 0.0, 0.1875, 0.0625, 0.1562, 0.0625, 0.1875, 0.4375, 0.1875, 0.5, 0.1563, 0.5, 0.1562, 0.4375, 0.1562, 0.625, 0.1562, 0.6875, 0.125, 0.6875, 0.125, 0.625, 0.1562, 0.125, 0.1562, 0.1875, 0.125, 0.1875, 0.125, 0.125, 0.1562, 0.5625, 0.1562, 0.625, 0.125, 0.625, 0.125, 0.5625, 0.1562, 0.0625, 0.1562, 0.125, 0.125, 0.125, 0.125, 0.0625, 0.1563, 0.5, 0.1562, 0.5625, 0.125, 0.5625, 0.125, 0.5, 0.1562, 0.9375, 0.1406, 1.0, 0.125, 0.9375, 0.1406, 0.0, 0.1562, 0.0625, 0.125, 0.0625, 0.1562, 0.4375, 0.1563, 0.5, 0.125, 0.5, 0.125, 0.4375, 0.1562, 0.875, 0.1562, 0.9375, 0.125, 0.9375, 0.125, 0.875, 0.1562, 0.375, 0.1562, 0.4375, 0.125, 0.4375, 0.125, 0.375, 0.1562, 0.8125, 0.1562, 0.875, 0.125, 0.875, 0.125, 0.8125, 0.1562, 0.3125, 0.1562, 0.375, 0.125, 0.375, 0.125, 0.3125, 0.1563, 0.75, 0.1562, 0.8125, 0.125, 0.8125, 0.125, 0.75, 0.1563, 0.25, 0.1562, 0.3125, 0.125, 0.3125, 0.125, 0.25, 0.1562, 0.6875, 0.1563, 0.75, 0.125, 0.75, 0.125, 0.6875, 0.1562, 0.1875, 0.1563, 0.25, 0.125, 0.25, 0.125, 0.1875, 0.125, 0.375, 0.125, 0.4375, 0.09375, 0.4375, 0.09375, 0.375, 0.125, 0.8125, 0.125, 0.875, 0.09375, 0.875, 0.09375, 0.8125, 0.125, 0.3125, 0.125, 0.375, 0.09375, 0.375, 0.09375, 0.3125, 0.125, 0.75, 0.125, 0.8125, 0.09375, 0.8125, 0.09375, 0.75, 0.125, 0.25, 0.125, 0.3125, 0.09375, 0.3125, 0.09375, 0.25, 0.125, 0.6875, 0.125, 0.75, 0.09375, 0.75, 0.09375, 0.6875, 0.125, 0.1875, 0.125, 0.25, 0.09375, 0.25, 0.09375, 0.1875, 0.125, 0.625, 0.125, 0.6875, 0.09375, 0.6875, 0.09375, 0.625, 0.125, 0.125, 0.125, 0.1875, 0.09375, 0.1875, 0.09375, 0.125, 0.125, 0.5625, 0.125, 0.625, 0.09375, 0.625, 0.09375, 0.5625, 0.125, 0.0625, 0.125, 0.125, 0.09375, 0.125, 0.09375, 0.0625, 0.125, 0.5, 0.125, 0.5625, 0.09375, 0.5625, 0.09375, 0.5, 0.125, 0.9375, 0.1094, 1.0, 0.09375, 0.9375, 0.1094, 0.0, 0.125, 0.0625, 0.09375, 0.0625, 0.125, 0.4375, 0.125, 0.5, 0.09375, 0.5, 0.09375, 0.4375, 0.125, 0.875, 0.125, 0.9375, 0.09375, 0.9375, 0.09375, 0.875, 0.09375, 0.125, 0.09375, 0.1875, 0.0625, 0.1875, 0.0625, 0.125, 0.09375, 0.5625, 0.09375, 0.625, 0.0625, 0.625, 0.0625, 0.5625, 0.09375, 0.0625, 0.09375, 0.125, 0.0625, 0.125, 0.0625, 0.0625, 0.09375, 0.5, 0.09375, 0.5625, 0.0625, 0.5625, 0.0625, 0.5, 0.09375, 0.9375, 0.07812, 1.0, 0.0625, 0.9375, 0.07812, 0.0, 0.09375, 0.0625, 0.0625, 0.0625, 0.09375, 0.4375, 0.09375, 0.5, 0.0625, 0.5, 0.0625, 0.4375, 0.09375, 0.875, 0.09375, 0.9375, 0.0625, 0.9375, 0.0625, 0.875, 0.09375, 0.375, 0.09375, 0.4375, 0.0625, 0.4375, 0.0625, 0.375, 0.09375, 0.8125, 0.09375, 0.875, 0.0625, 0.875, 0.0625, 0.8125, 0.09375, 0.3125, 0.09375, 0.375, 0.0625, 0.375, 0.0625, 0.3125, 0.09375, 0.75, 0.09375, 0.8125, 0.0625, 0.8125, 0.0625, 0.75, 0.09375, 0.25, 0.09375, 0.3125, 0.0625, 0.3125, 0.0625, 0.25, 0.09375, 0.6875, 0.09375, 0.75, 0.0625, 0.75, 0.0625, 0.6875, 0.09375, 0.1875, 0.09375, 0.25, 0.0625, 0.25, 0.0625, 0.1875, 0.09375, 0.625, 0.09375, 0.6875, 0.0625, 0.6875, 0.0625, 0.625, 0.0625, 0.8125, 0.0625, 0.875, 0.03125, 0.875, 0.03125, 0.8125, 0.0625, 0.3125, 0.0625, 0.375, 0.03125, 0.375, 0.03125, 0.3125, 0.0625, 0.75, 0.0625, 0.8125, 0.03125, 0.8125, 0.03125, 0.75, 0.0625, 0.25, 0.0625, 0.3125, 0.03125, 0.3125, 0.03125, 0.25, 0.0625, 0.6875, 0.0625, 0.75, 0.03125, 0.75, 0.03125, 0.6875, 0.0625, 0.1875, 0.0625, 0.25, 0.03125, 0.25, 0.03125, 0.1875, 0.0625, 0.625, 0.0625, 0.6875, 0.03125, 0.6875, 0.03125, 0.625, 0.0625, 0.125, 0.0625, 0.1875, 0.03125, 0.1875, 0.03125, 0.125, 0.0625, 0.5625, 0.0625, 0.625, 0.03125, 0.625, 0.03125, 0.5625, 0.0625, 0.0625, 0.0625, 0.125, 0.03125, 0.125, 0.03125, 0.0625, 0.0625, 0.5, 0.0625, 0.5625, 0.03125, 0.5625, 0.03125, 0.5, 0.0625, 0.9375, 0.04687, 1.0, 0.03125, 0.9375, 0.04687, 0.0, 0.0625, 0.0625, 0.03125, 0.0625, 0.0625, 0.4375, 0.0625, 0.5, 0.03125, 0.5, 0.03125, 0.4375, 0.0625, 0.875, 0.0625, 0.9375, 0.03125, 0.9375, 0.03125, 0.875, 0.0625, 0.375, 0.0625, 0.4375, 0.03125, 0.4375, 0.03125, 0.375, 0.03125, 0.5625, 0.03125, 0.625, 0.0, 0.625, 0.0, 0.5625, 0.03125, 0.0625, 0.03125, 0.125, 0.0, 0.125, 0.0, 0.0625, 0.03125, 0.5, 0.03125, 0.5625, 0.0, 0.5625, 0.0, 0.5, 0.03125, 0.9375, 0.01562, 1.0, 0.0, 0.9375, 0.01562, 0.0, 0.03125, 0.0625, 0.0, 0.0625, 0.03125, 0.4375, 0.03125, 0.5, 0.0, 0.5, 0.0, 0.4375, 0.03125, 0.875, 0.03125, 0.9375, 0.0, 0.9375, 0.0, 0.875, 0.03125, 0.375, 0.03125, 0.4375, 0.0, 0.4375, 0.0, 0.375, 0.03125, 0.8125, 0.03125, 0.875, 0.0, 0.875, 0.0, 0.8125, 0.03125, 0.3125, 0.03125, 0.375, 0.0, 0.375, 0.0, 0.3125, 0.03125, 0.75, 0.03125, 0.8125, 0.0, 0.8125, 0.0, 0.75, 0.03125, 0.25, 0.03125, 0.3125, 0.0, 0.3125, 0.0, 0.25, 0.03125, 0.6875, 0.03125, 0.75, 0.0, 0.75, 0.0, 0.6875, 0.03125, 0.1875, 0.03125, 0.25, 0.0, 0.25, 0.0, 0.1875, 0.03125, 0.625, 0.03125, 0.6875, 0.0, 0.6875, 0.0, 0.625, 0.03125, 0.125, 0.03125, 0.1875, 0.0, 0.1875, 0.0, 0.125, 1.0, 0.3125, 1.0, 0.375, 0.9687, 0.375, 0.9687, 0.3125, 1.0, 0.75, 1.0, 0.8125, 0.9687, 0.8125, 0.9688, 0.75, 1.0, 0.25, 1.0, 0.3125, 0.9687, 0.3125, 0.9688, 0.25, 1.0, 0.6875, 1.0, 0.75, 0.9688, 0.75, 0.9687, 0.6875, 1.0, 0.1875, 1.0, 0.25, 0.9688, 0.25, 0.9687, 0.1875, 1.0, 0.625, 1.0, 0.6875, 0.9687, 0.6875, 0.9687, 0.625, 1.0, 0.125, 1.0, 0.1875, 0.9687, 0.1875, 0.9687, 0.125, 1.0, 0.5625, 1.0, 0.625, 0.9687, 0.625, 0.9687, 0.5625, 1.0, 0.0625, 1.0, 0.125, 0.9687, 0.125, 0.9687, 0.0625, 1.0, 0.5, 1.0, 0.5625, 0.9687, 0.5625, 0.9688, 0.5, 1.0, 0.9375, 0.9844, 1.0, 0.9687, 0.9375, 0.9844, 0.0, 1.0, 0.0625, 0.9687, 0.0625, 1.0, 0.4375, 1.0, 0.5, 0.9688, 0.5, 0.9687, 0.4375, 1.0, 0.875, 1.0, 0.9375, 0.9687, 0.9375, 0.9687, 0.875, 1.0, 0.375, 1.0, 0.4375, 0.9687, 0.4375, 0.9687, 0.375, 1.0, 0.8125, 1.0, 0.875, 0.9687, 0.875, 0.9687, 0.8125, 0.9687, 0.0625, 0.9687, 0.125, 0.9375, 0.125, 0.9375, 0.0625, 0.9688, 0.5, 0.9687, 0.5625, 0.9375, 0.5625, 0.9375, 0.5, 0.9687, 0.9375, 0.9531, 1.0, 0.9375, 0.9375, 0.9531, 0.0, 0.9687, 0.0625, 0.9375, 0.0625, 0.9687, 0.4375, 0.9688, 0.5, 0.9375, 0.5, 0.9375, 0.4375, 0.9687, 0.875, 0.9687, 0.9375, 0.9375, 0.9375, 0.9375, 0.875, 0.9687, 0.375, 0.9687, 0.4375, 0.9375, 0.4375, 0.9375, 0.375, 0.9687, 0.8125, 0.9687, 0.875, 0.9375, 0.875, 0.9375, 0.8125, 0.9687, 0.3125, 0.9687, 0.375, 0.9375, 0.375, 0.9375, 0.3125, 0.9688, 0.75, 0.9687, 0.8125, 0.9375, 0.8125, 0.9375, 0.75, 0.9688, 0.25, 0.9687, 0.3125, 0.9375, 0.3125, 0.9375, 0.25, 0.9687, 0.6875, 0.9688, 0.75, 0.9375, 0.75, 0.9375, 0.6875, 0.9687, 0.1875, 0.9688, 0.25, 0.9375, 0.25, 0.9375, 0.1875, 0.9687, 0.625, 0.9687, 0.6875, 0.9375, 0.6875, 0.9375, 0.625, 0.9687, 0.125, 0.9687, 0.1875, 0.9375, 0.1875, 0.9375, 0.125, 0.9687, 0.5625, 0.9687, 0.625, 0.9375, 0.625, 0.9375, 0.5625, 0.9375, 0.25, 0.9375, 0.3125, 0.9062, 0.3125, 0.9062, 0.25, 0.9375, 0.6875, 0.9375, 0.75, 0.9062, 0.75, 0.9062, 0.6875, 0.9375, 0.1875, 0.9375, 0.25, 0.9062, 0.25, 0.9062, 0.1875, 0.9375, 0.625, 0.9375, 0.6875, 0.9062, 0.6875, 0.9062, 0.625, 0.9375, 0.125, 0.9375, 0.1875, 0.9062, 0.1875, 0.9062, 0.125, 0.9375, 0.5625, 0.9375, 0.625, 0.9062, 0.625, 0.9062, 0.5625, 0.9375, 0.0625, 0.9375, 0.125, 0.9062, 0.125, 0.9062, 0.0625, 0.9375, 0.5, 0.9375, 0.5625, 0.9062, 0.5625, 0.9062, 0.5, 0.9375, 0.9375, 0.9219, 1.0, 0.9062, 0.9375, 0.9219, 0.0, 0.9375, 0.0625, 0.9062, 0.0625, 0.9375, 0.4375, 0.9375, 0.5, 0.9062, 0.5, 0.9062, 0.4375, 0.9375, 0.875, 0.9375, 0.9375, 0.9062, 0.9375, 0.9062, 0.875, 0.9375, 0.375, 0.9375, 0.4375, 0.9062, 0.4375, 0.9062, 0.375, 0.9375, 0.8125, 0.9375, 0.875, 0.9062, 0.875, 0.9062, 0.8125, 0.9375, 0.3125, 0.9375, 0.375, 0.9062, 0.375, 0.9062, 0.3125, 0.9375, 0.75, 0.9375, 0.8125, 0.9062, 0.8125, 0.9062, 0.75, 0.9062, 0.9375, 0.8906, 1.0, 0.875, 0.9375, 0.8906, 0.0, 0.9062, 0.0625, 0.875, 0.0625, 0.9062, 0.4375, 0.9062, 0.5, 0.875, 0.5, 0.875, 0.4375, 0.9062, 0.875, 0.9062, 0.9375, 0.875, 0.9375, 0.875, 0.875, 0.9062, 0.375, 0.9062, 0.4375, 0.875, 0.4375, 0.875, 0.375, 0.9062, 0.8125, 0.9062, 0.875, 0.875, 0.875, 0.875, 0.8125, 0.9062, 0.3125, 0.9062, 0.375, 0.875, 0.375, 0.875, 0.3125, 0.9062, 0.75, 0.9062, 0.8125, 0.875, 0.8125, 0.875, 0.75, 0.9062, 0.25, 0.9062, 0.3125, 0.875, 0.3125, 0.875, 0.25, 0.9062, 0.6875, 0.9062, 0.75, 0.875, 0.75, 0.875, 0.6875, 0.9062, 0.1875, 0.9062, 0.25, 0.875, 0.25, 0.875, 0.1875, 0.9062, 0.625, 0.9062, 0.6875, 0.875, 0.6875, 0.875, 0.625, 0.9062, 0.125, 0.9062, 0.1875, 0.875, 0.1875, 0.875, 0.125, 0.9062, 0.5625, 0.9062, 0.625, 0.875, 0.625, 0.875, 0.5625, 0.9062, 0.0625, 0.9062, 0.125, 0.875, 0.125, 0.875, 0.0625, 0.9062, 0.5, 0.9062, 0.5625, 0.875, 0.5625, 0.875, 0.5, 0.875, 0.6875, 0.875, 0.75, 0.8438, 0.75, 0.8438, 0.6875, 0.875, 0.1875, 0.875, 0.25, 0.8438, 0.25, 0.8438, 0.1875, 0.875, 0.625, 0.875, 0.6875, 0.8438, 0.6875, 0.8438, 0.625, 0.875, 0.125, 0.875, 0.1875, 0.8438, 0.1875, 0.8437, 0.125, 0.875, 0.5625, 0.875, 0.625, 0.8438, 0.625, 0.8438, 0.5625, 0.875, 0.0625, 0.875, 0.125, 0.8437, 0.125, 0.8438, 0.0625, 0.875, 0.5, 0.875, 0.5625, 0.8438, 0.5625, 0.8438, 0.5, 0.875, 0.9375, 0.8594, 1.0, 0.8438, 0.9375, 0.8594, 0.0, 0.875, 0.0625, 0.8438, 0.0625, 0.875, 0.4375, 0.875, 0.5, 0.8438, 0.5, 0.8438, 0.4375, 0.875, 0.875, 0.875, 0.9375, 0.8438, 0.9375, 0.8437, 0.875, 0.875, 0.375, 0.875, 0.4375, 0.8438, 0.4375, 0.8438, 0.375, 0.875, 0.8125, 0.875, 0.875, 0.8437, 0.875, 0.8438, 0.8125, 0.875, 0.3125, 0.875, 0.375, 0.8438, 0.375, 0.8438, 0.3125, 0.875, 0.75, 0.875, 0.8125, 0.8438, 0.8125, 0.8438, 0.75, 0.875, 0.25, 0.875, 0.3125, 0.8438, 0.3125, 0.8438, 0.25, 0.8438, 0.4375, 0.8438, 0.5, 0.8125, 0.5, 0.8125, 0.4375, 0.8437, 0.875, 0.8438, 0.9375, 0.8125, 0.9375, 0.8125, 0.875, 0.8438, 0.375, 0.8438, 0.4375, 0.8125, 0.4375, 0.8125, 0.375, 0.8438, 0.8125, 0.8437, 0.875, 0.8125, 0.875, 0.8125, 0.8125, 0.8438, 0.3125, 0.8438, 0.375, 0.8125, 0.375, 0.8125, 0.3125, 0.8438, 0.75, 0.8438, 0.8125, 0.8125, 0.8125, 0.8125, 0.75, 0.8438, 0.25, 0.8438, 0.3125, 0.8125, 0.3125, 0.8125, 0.25, 0.8438, 0.6875, 0.8438, 0.75, 0.8125, 0.75, 0.8125, 0.6875, 0.8438, 0.1875, 0.8438, 0.25, 0.8125, 0.25, 0.8125, 0.1875, 0.8438, 0.625, 0.8438, 0.6875, 0.8125, 0.6875, 0.8125, 0.625, 0.8437, 0.125, 0.8438, 0.1875, 0.8125, 0.1875, 0.8125, 0.125, 0.8438, 0.5625, 0.8438, 0.625, 0.8125, 0.625, 0.8125, 0.5625, 0.8438, 0.0625, 0.8437, 0.125, 0.8125, 0.125, 0.8125, 0.0625, 0.8438, 0.5, 0.8438, 0.5625, 0.8125, 0.5625, 0.8125, 0.5, 0.8438, 0.9375, 0.8281, 1.0, 0.8125, 0.9375, 0.8281, 0.0, 0.8438, 0.0625, 0.8125, 0.0625, 0.8125, 0.1875, 0.8125, 0.25, 0.7812, 0.25, 0.7812, 0.1875, 0.8125, 0.625, 0.8125, 0.6875, 0.7812, 0.6875, 0.7812, 0.625, 0.8125, 0.125, 0.8125, 0.1875, 0.7812, 0.1875, 0.7812, 0.125, 0.8125, 0.5625, 0.8125, 0.625, 0.7812, 0.625, 0.7812, 0.5625, 0.8125, 0.0625, 0.8125, 0.125, 0.7812, 0.125, 0.7812, 0.0625, 0.8125, 0.5, 0.8125, 0.5625, 0.7812, 0.5625, 0.7812, 0.5, 0.8125, 0.9375, 0.7969, 1.0, 0.7812, 0.9375, 0.7969, 0.0, 0.8125, 0.0625, 0.7812, 0.0625, 0.8125, 0.4375, 0.8125, 0.5, 0.7812, 0.5, 0.7812, 0.4375, 0.8125, 0.875, 0.8125, 0.9375, 0.7812, 0.9375, 0.7812, 0.875, 0.8125, 0.375, 0.8125, 0.4375, 0.7812, 0.4375, 0.7812, 0.375, 0.8125, 0.8125, 0.8125, 0.875, 0.7812, 0.875, 0.7812, 0.8125, 0.8125, 0.3125, 0.8125, 0.375, 0.7812, 0.375, 0.7812, 0.3125, 0.8125, 0.75, 0.8125, 0.8125, 0.7812, 0.8125, 0.7812, 0.75, 0.8125, 0.25, 0.8125, 0.3125, 0.7812, 0.3125, 0.7812, 0.25, 0.8125, 0.6875, 0.8125, 0.75, 0.7812, 0.75, 0.7812, 0.6875, 0.7812, 0.875, 0.7812, 0.9375, 0.75, 0.9375, 0.75, 0.875, 0.7812, 0.375, 0.7812, 0.4375, 0.75, 0.4375, 0.75, 0.375, 0.7812, 0.8125, 0.7812, 0.875, 0.75, 0.875, 0.75, 0.8125, 0.7812, 0.3125, 0.7812, 0.375, 0.75, 0.375, 0.75, 0.3125, 0.7812, 0.75, 0.7812, 0.8125, 0.75, 0.8125, 0.75, 0.75, 0.7812, 0.25, 0.7812, 0.3125, 0.75, 0.3125, 0.75, 0.25, 0.7812, 0.6875, 0.7812, 0.75, 0.75, 0.75, 0.75, 0.6875, 0.7812, 0.1875, 0.7812, 0.25, 0.75, 0.25, 0.75, 0.1875, 0.7812, 0.625, 0.7812, 0.6875, 0.75, 0.6875, 0.75, 0.625, 0.7812, 0.125, 0.7812, 0.1875, 0.75, 0.1875, 0.75, 0.125, 0.7812, 0.5625, 0.7812, 0.625, 0.75, 0.625, 0.75, 0.5625, 0.7812, 0.0625, 0.7812, 0.125, 0.75, 0.125, 0.75, 0.0625, 0.7812, 0.5, 0.7812, 0.5625, 0.75, 0.5625, 0.75, 0.5, 0.7812, 0.9375, 0.7656, 1.0, 0.75, 0.9375, 0.7656, 0.0, 0.7812, 0.0625, 0.75, 0.0625, 0.7812, 0.4375, 0.7812, 0.5, 0.75, 0.5, 0.75, 0.4375])
me_x.materials.append(mat_x)
me_x.update()
me_gd_mesh_001 = bpy.data.meshes.new('GD_mesh.001')
me_gd_mesh_001.from_pydata([(-0.8259, 1.011e-16, 3.401), (-1.652, 2.023e-16, 3.086), (0.413, -0.7153, 3.401), (0.8259, -1.431, 3.086), (0.413, 0.7153, 3.401), (0.8259, 1.431, 3.086), (-2.575, 0.7153, 2.26), (-2.673, 1.431, 1.749), (-2.575, -0.7153, 2.26), (-2.673, -1.431, 1.749), (-2.005, -2.588, 1.239), (-1.239, -3.03, 1.239), (0.6682, -2.588, 2.26), (0.09749, -3.03, 1.749), (1.907, -1.873, 2.26), (2.575, -1.599, 1.749), (3.243, -0.4421, 1.239), (3.243, 0.4421, 1.239), (1.907, 1.873, 2.26), (2.575, 1.599, 1.749), (0.6682, 2.588, 2.26), (0.09749, 3.03, 1.749), (-1.239, 3.03, 1.239), (-2.005, 2.588, 1.239), (-3.243, -0.4421, -1.239), (-3.243, 0.4421, -1.239), (-2.928, -1.873, 0.413), (-3.086, -1.599, -0.413), (-0.1577, -3.472, 0.413), (0.1577, -3.472, -0.413), (1.239, -3.03, -1.239), (2.005, -2.588, -1.239), (3.086, -1.599, 0.413), (2.928, -1.873, -0.413), (3.086, 1.599, 0.413), (2.928, 1.873, -0.413), (2.005, 2.588, -1.239), (1.239, 3.03, -1.239), (-0.1577, 3.472, 0.413), (0.1577, 3.472, -0.413), (-2.928, 1.873, 0.413), (-3.086, 1.599, -0.413), (-2.575, -1.599, -1.749), (-1.907, -1.873, -2.26), (-0.09749, -3.03, -1.749), (-0.6682, -2.588, -2.26), (2.673, -1.431, -1.749), (2.575, -0.7153, -2.26), (2.673, 1.431, -1.749), (2.575, 0.7153, -2.26), (-0.09749, 3.03, -1.749), (-0.6682, 2.588, -2.26), (-2.575, 1.599, -1.749), (-1.907, 1.873, -2.26), (-0.8259, -1.431, -3.086), (-0.413, -0.7153, -3.401), (1.652, 0.0, -3.086), (0.8259, 0.0, -3.401), (-0.8259, 1.431, -3.086), (-0.413, 0.7153, -3.401), (1.588, 0.0, 3.119), (0.8637, 0.0, 3.392), (-0.7942, -1.376, 3.119), (-0.4318, -0.748, 3.392), (-0.7942, 1.376, 3.119), (-0.4318, 0.748, 3.392), (-1.487, 1.376, 2.854), (-1.939, 0.748, 2.816), (-1.487, -1.376, 2.854), (-1.939, -0.748, 2.816), (-3.263, 3.996e-16, 1.266), (-2.905, 3.558e-16, 1.952), (1.935, -0.6002, 2.854), (1.617, -1.305, 2.816), (1.632, -2.826, 1.266), (1.452, -2.516, 1.952), (-0.4477, -1.976, 2.854), (0.3219, -2.053, 2.816), (1.935, 0.6002, 2.854), (1.617, 1.305, 2.816), (-0.4477, 1.976, 2.854), (0.3219, 2.053, 2.816), (1.632, 2.826, 1.266), (1.452, 2.516, 1.952), (-1.569, -1.976, 2.426), (-2.117, -2.053, 1.884), (-2.06, -2.826, -0.1443), (-2.384, -2.516, 0.4868), (-3.345, -0.6002, 0.8374), (-3.083, -1.305, 1.021), (-0.9266, -2.347, 2.426), (-0.7197, -2.86, 1.884), (1.153, -3.197, 0.8374), (0.4108, -3.323, 1.021), (-1.417, -3.197, -0.1443), (-0.9866, -3.323, 0.4868), (2.496, -0.371, 2.426), (2.837, -0.8068, 1.884), (3.477, -0.371, -0.1443), (3.371, -0.8068, 0.4868), (2.192, -2.597, 0.8374), (2.672, -2.017, 1.021), (2.496, 0.371, 2.426), (2.837, 0.8068, 1.884), (2.192, 2.597, 0.8374), (2.672, 2.017, 1.021), (3.477, 0.371, -0.1443), (3.371, 0.8068, 0.4868), (-0.9266, 2.347, 2.426), (-0.7197, 2.86, 1.884), (-1.417, 3.197, -0.1443), (-0.9866, 3.323, 0.4868), (1.153, 3.197, 0.8374), (0.4108, 3.323, 1.021), (-1.569, 1.976, 2.426), (-2.117, 2.053, 1.884), (-3.345, 0.6002, 0.8374), (-3.083, 1.305, 1.021), (-2.06, 2.826, -0.1443), (-2.384, 2.516, 0.4868), (-3.477, -0.371, 0.1443), (-3.371, -0.8068, -0.4868), (-2.192, -2.597, -0.8374), (-2.672, -2.017, -1.021), (-2.496, -0.371, -2.426), (-2.837, -0.8068, -1.884), (1.417, -3.197, 0.1443), (0.9866, -3.323, -0.4868), (0.9266, -2.347, -2.426), (0.7197, -2.86, -1.884), (-1.153, -3.197, -0.8374), (-0.4108, -3.323, -1.021), (2.06, -2.826, 0.1443), (2.384, -2.516, -0.4868), (3.345, -0.6002, -0.8374), (3.083, -1.305, -1.021), (1.569, -1.976, -2.426), (2.117, -2.053, -1.884), (2.06, 2.826, 0.1443), (2.384, 2.516, -0.4868), (1.569, 1.976, -2.426), (2.117, 2.053, -1.884), (3.345, 0.6002, -0.8374), (3.083, 1.305, -1.021), (1.417, 3.197, 0.1443), (0.9866, 3.323, -0.4868), (-1.153, 3.197, -0.8374), (-0.4108, 3.323, -1.021), (0.9266, 2.347, -2.426), (0.7197, 2.86, -1.884), (-3.477, 0.371, 0.1443), (-3.371, 0.8068, -0.4868), (-2.496, 0.371, -2.426), (-2.837, 0.8068, -1.884), (-2.192, 2.597, -0.8374), (-2.672, 2.017, -1.021), (-1.632, -2.826, -1.266), (-1.452, -2.516, -1.952), (0.4477, -1.976, -2.854), (-0.3219, -2.053, -2.816), (-1.935, -0.6002, -2.854), (-1.617, -1.305, -2.816), (3.263, 0.0, -1.266), (2.905, 0.0, -1.952), (1.487, 1.376, -2.854), (1.939, 0.748, -2.816), (1.487, -1.376, -2.854), (1.939, -0.748, -2.816), (-1.632, 2.826, -1.266), (-1.452, 2.516, -1.952), (-1.935, 0.6002, -2.854), (-1.617, 1.305, -2.816), (0.4477, 1.976, -2.854), (-0.3219, 2.053, -2.816), (0.7942, 1.376, -3.119), (0.4318, 0.748, -3.392), (-1.588, 1.945e-16, -3.119), (-0.8637, 1.058e-16, -3.392), (0.7942, -1.376, -3.119), (0.4318, -0.748, -3.392)], [], [(66, 67, 1, 0, 65, 64), (114, 115, 7, 6, 67, 66), (108, 109, 22, 23, 115, 114), (80, 81, 20, 21, 109, 108), (64, 65, 4, 5, 81, 80), (76, 77, 3, 2, 63, 62), (90, 91, 13, 12, 77, 76), (84, 85, 10, 11, 91, 90), (68, 69, 8, 9, 85, 84), (62, 63, 0, 1, 69, 68), (78, 79, 5, 4, 61, 60), (102, 103, 19, 18, 79, 78), (96, 97, 16, 17, 103, 102), (72, 73, 14, 15, 97, 96), (60, 61, 2, 3, 73, 72), (88, 89, 9, 8, 71, 70), (120, 121, 27, 26, 89, 88), (150, 151, 25, 24, 121, 120), (116, 117, 40, 41, 151, 150), (70, 71, 6, 7, 117, 116), (94, 95, 11, 10, 87, 86), (130, 131, 29, 28, 95, 94), (156, 157, 45, 44, 131, 130), (122, 123, 42, 43, 157, 156), (86, 87, 26, 27, 123, 122), (100, 101, 15, 14, 75, 74), (132, 133, 33, 32, 101, 100), (126, 127, 30, 31, 133, 132), (92, 93, 28, 29, 127, 126), (74, 75, 12, 13, 93, 92), (106, 107, 17, 16, 99, 98), (142, 143, 35, 34, 107, 106), (162, 163, 49, 48, 143, 142), (134, 135, 46, 47, 163, 162), (98, 99, 32, 33, 135, 134), (112, 113, 21, 20, 83, 82), (144, 145, 39, 38, 113, 112), (138, 139, 36, 37, 145, 144), (104, 105, 34, 35, 139, 138), (82, 83, 18, 19, 105, 104), (118, 119, 23, 22, 111, 110), (154, 155, 41, 40, 119, 118), (168, 169, 53, 52, 155, 154), (146, 147, 50, 51, 169, 168), (110, 111, 38, 39, 147, 146), (160, 161, 43, 42, 125, 124), (176, 177, 55, 54, 161, 160), (170, 171, 58, 59, 177, 176), (152, 153, 52, 53, 171, 170), (124, 125, 24, 25, 153, 152), (136, 137, 31, 30, 129, 128), (166, 167, 47, 46, 137, 136), (178, 179, 57, 56, 167, 166), (158, 159, 54, 55, 179, 178), (128, 129, 44, 45, 159, 158), (148, 149, 37, 36, 141, 140), (172, 173, 51, 50, 149, 148), (174, 175, 59, 58, 173, 172), (164, 165, 56, 57, 175, 174), (140, 141, 48, 49, 165, 164), (64, 80, 108, 114, 66), (62, 68, 84, 90, 76), (60, 72, 96, 102, 78), (70, 116, 150, 120, 88), (86, 122, 156, 130, 94), (74, 92, 126, 132, 100), (98, 134, 162, 142, 106), (82, 104, 138, 144, 112), (110, 146, 168, 154, 118), (124, 152, 170, 176, 160), (128, 158, 178, 166, 136), (140, 164, 174, 172, 148), (0, 63, 2, 61, 4, 65), (67, 6, 71, 8, 69, 1), (77, 12, 75, 14, 73, 3), (81, 5, 79, 18, 83, 20), (85, 9, 89, 26, 87, 10), (91, 11, 95, 28, 93, 13), (97, 15, 101, 32, 99, 16), (103, 17, 107, 34, 105, 19), (109, 21, 113, 38, 111, 22), (115, 23, 119, 40, 117, 7), (121, 24, 125, 42, 123, 27), (131, 44, 129, 30, 127, 29), (133, 31, 137, 46, 135, 33), (143, 48, 141, 36, 139, 35), (145, 37, 149, 50, 147, 39), (151, 41, 155, 52, 153, 25), (157, 43, 161, 54, 159, 45), (163, 47, 167, 56, 165, 49), (169, 51, 173, 58, 171, 53), (177, 59, 175, 57, 179, 55)])
me_gd_mesh_001.update()

# ---- objects
ob_x = bpy.data.objects.new('球体', me_x)
ob_x_1 = bpy.data.objects.new('摄像机', cam_x)
ob_x_2 = bpy.data.objects.new('点光', light_x)
ob_gd_mesh_001 = bpy.data.objects.new('GD_mesh.001', me_gd_mesh_001)

# ---- transforms, parenting, visibility, modifiers, constraints
ob_x.location = (0.0, 0.0, 0.0)
ob_x.scale = (0.72, 0.72, 0.72)
ob_x.lock_scale = (True, True, True)
ob_x_1.location = (-12.09, -9.05, 20.29)
ob_x_1.rotation_euler = (0.6419, -0.07918, -0.8357)
ob_x_2.location = (-20.11, 20.11, 0.0)
ob_gd_mesh_001.location = (0.0, 0.0, 0.0)
ob_gd_mesh_001.scale = (0.8, 0.8, 0.8)

# ---- collection membership
scene.collection.objects.link(ob_x)
scene.collection.objects.link(ob_x_1)
scene.collection.objects.link(ob_x_2)
scene.collection.objects.link(ob_gd_mesh_001)

# ---- scene / render settings (as saved in the file)
scene.camera = ob_x_1
scene.frame_start = 1; scene.frame_end = 250; scene.frame_set(1)
scene.render.engine = 'BLENDER_EEVEE_NEXT'
bpy.context.view_layer.update()
